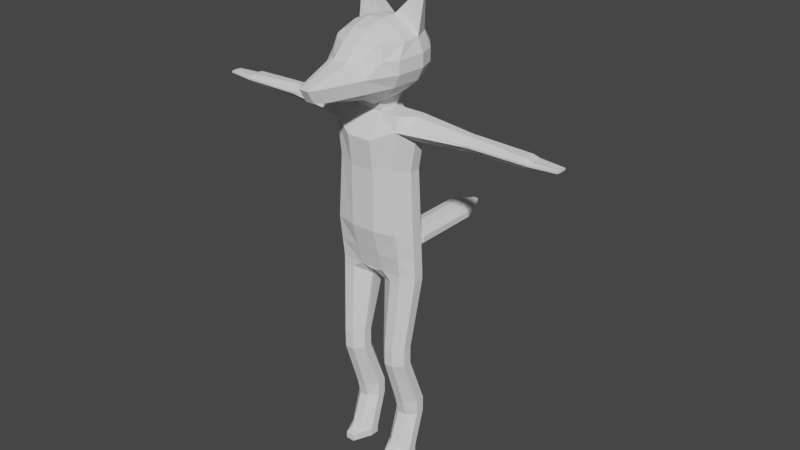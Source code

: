 # Source: FoxBase2.blend  (saved by Blender 2.90.8; exported with 4.5.12 LTS)
import bpy
from mathutils import Matrix  # noqa: F401  (used for matrix-valued properties, if any)

bpy.ops.wm.read_factory_settings(use_empty=True)
scene = bpy.context.scene
scene.name = 'Scene'

# ---- collections
col_collection = bpy.data.collections.new('Collection'); scene.collection.children.link(col_collection)

# ---- world
world_world = bpy.data.worlds.new('World'); scene.world = world_world
world_world.use_nodes = True; world_world.node_tree.nodes.clear()
_N = world_world.node_tree.nodes; _L = world_world.node_tree.links
n0 = _N.new('ShaderNodeOutputWorld'); n0.name = 'World Output'; n0.location = (300, 300)
n1 = _N.new('ShaderNodeBackground'); n1.name = 'Background'; n1.location = (10, 300)
n1.inputs[0].default_value = (0.05088, 0.05088, 0.05088, 1.0)
_L.new(n1.outputs[0], n0.inputs[0])
n0.is_active_output = True
world_world.color = (0.05088, 0.05088, 0.05088)
world_world.use_sun_shadow = False
world_world.sun_shadow_jitter_overblur = 0.0

# ---- meshes
me_cube_001 = bpy.data.meshes.new('Cube.001')
me_cube_001.from_pydata([(0.7919, -1.0, 13.23), (0.7919, -1.726, 16.08), (0.7919, 1.515, 16.08), (0.7919, -1.969, 21.87), (0.7919, 1.311, 21.87), (0.7919, -1.0, 23.34), (1.872, 1.0, 20.17), (2.47, 0.3581, 19.87), (1.872, -1.36, 20.17), (2.47, -0.3581, 19.87), (0.7919, 1.515, 19.94), (0.7919, -1.726, 19.94), (0.7919, -1.181, 24.89), (0.7919, 1.271, 24.89), (1.31, -1.537, 0.2608), (0.7823, -0.3221, 0.2608), (1.31, -0.104, 2.675), (0.7823, 0.4239, 2.675), (0.7823, 0.2669, 0.2608), (1.31, 0.7949, 0.2608), (0.7823, 1.013, 2.675), (1.31, 1.541, 2.675), (2.427, -0.3221, 0.2608), (1.899, -1.537, 0.2608), (2.427, 0.4239, 2.675), (1.899, -0.104, 2.675), (1.899, 0.7949, 0.2608), (2.427, 0.2669, 0.2608), (1.899, 1.541, 2.675), (2.427, 1.013, 2.675), (1.31, -0.3329, 3.688), (0.7823, 0.4239, 3.688), (0.7823, 1.013, 3.688), (1.31, 1.213, 3.688), (1.899, 1.213, 3.688), (2.427, 1.013, 3.688), (2.427, 0.4239, 3.688), (1.899, -0.3329, 3.688), (1.31, -1.395, 6.982), (0.7823, -0.8674, 6.982), (0.7823, -0.2784, 6.982), (1.31, 0.2495, 6.982), (1.899, 0.2495, 6.982), (2.427, -0.2784, 6.982), (2.427, -0.8674, 6.982), (1.899, -1.395, 6.982), (1.31, -1.395, 8.12), (0.7823, -0.8674, 8.12), (0.7823, -0.2784, 8.12), (1.31, 0.2495, 8.12), (1.899, 0.2495, 8.12), (2.427, -0.2784, 8.12), (2.427, -0.8674, 8.12), (1.899, -1.395, 8.12), (0.484, -0.3581, 12.3), (1.434, -1.0, 12.74), (0.7919, -1.0, 13.23), (0.15, -1.0, 13.09), (1.434, 1.111, 12.74), (0.5941, 0.7831, 12.3), (0.15, 1.0, 12.74), (0.7919, 1.0, 13.23), (2.15, 1.111, 12.74), (2.792, 0.3581, 12.74), (2.792, -0.3581, 12.74), (2.15, -1.0, 12.74), (2.15, 1.0, 13.23), (2.792, 0.3581, 13.23), (2.792, -0.3581, 13.23), (2.15, -1.0, 13.23), (2.15, 1.0, 16.08), (2.653, 0.3581, 16.08), (2.653, -0.3581, 16.08), (2.15, -1.36, 16.08), (2.15, 1.0, 22.51), (2.792, 0.3581, 21.87), (2.792, -0.3581, 21.87), (2.15, -1.36, 22.51), (0.7919, 0.3581, 23.34), (0.7919, 1.311, 22.7), (0.15, 1.311, 23.34), (0.7919, 1.271, 24.28), (2.792, 0.3581, 23.34), (2.792, 1.0, 22.7), (2.792, -1.0, 22.7), (2.792, -0.3581, 23.34), (2.15, -1.0, 23.34), (6.412, 0.5992, 22.55), (6.412, 0.2146, 22.16), (6.412, -0.2146, 22.16), (6.412, -0.5992, 22.55), (6.412, 0.2146, 23.05), (6.412, 0.5992, 22.66), (6.412, -0.5992, 22.66), (6.412, -0.2146, 23.05), (6.766, 0.5992, 22.55), (6.766, 0.2146, 22.16), (6.766, -0.2146, 22.16), (6.766, -0.5992, 22.55), (6.766, 0.2146, 23.05), (6.766, 0.5992, 22.66), (6.766, -0.5992, 22.66), (6.766, -0.2146, 23.05), (10.13, 0.5903, 22.55), (10.05, 0.3581, 22.29), (10.05, -0.3581, 22.29), (10.13, -0.5903, 22.55), (10.05, 0.3581, 22.89), (10.13, 0.5903, 22.66), (10.13, -0.5903, 22.66), (10.05, -0.3581, 22.89), (10.36, 0.5903, 22.55), (10.45, 0.3581, 22.46), (10.45, -0.3581, 22.46), (10.36, -0.5903, 22.55), (10.45, 0.3581, 22.74), (10.36, 0.5903, 22.66), (10.36, -0.5903, 22.66), (10.45, -0.3581, 22.74), (12.01, 0.174, 22.53), (12.01, 0.3642, 22.56), (12.01, -0.3683, 22.56), (12.01, -0.1754, 22.53), (12.01, 0.3642, 22.65), (12.01, 0.174, 22.67), (12.01, -0.1754, 22.67), (12.01, -0.3683, 22.65), (0.7823, -0.3221, -0.1634), (1.31, -1.537, -0.1634), (1.31, 0.5525, -0.1634), (0.7823, 0.2669, -0.1634), (2.427, 0.2669, -0.1634), (1.899, 0.5525, -0.1634), (1.899, -1.537, -0.1634), (2.427, -0.3221, -0.1634), (0.7919, -1.308, 14.44), (2.733, -0.3581, 14.44), (2.15, -1.152, 14.44), (2.733, 0.3581, 14.44), (2.15, 1.0, 14.44), (0.2186, 1.579, 13.61), (0.2923, 1.588, 13.68), (0.3607, 1.558, 13.6), (0.335, 1.53, 13.58), (0.2923, 1.614, 13.9), (0.2186, 1.623, 13.98), (0.3092, 1.619, 14.05), (0.3596, 1.6, 13.99), (0.2185, 1.878, 13.61), (0.2923, 1.878, 13.68), (0.2923, 1.878, 13.9), (0.2185, 1.878, 13.98), (0.574, 2.835, 13.18), (0.9362, 2.835, 13.59), (0.9362, 2.836, 13.99), (0.574, 2.836, 14.4), (0.5739, 5.058, 13.18), (0.9362, 5.058, 13.59), (0.9362, 5.058, 13.99), (0.5739, 5.058, 14.4), (0.5734, 7.419, 13.18), (0.9362, 7.419, 13.59), (0.9362, 7.42, 13.99), (0.5734, 7.42, 14.4), (0.1954, 9.457, 13.71), (0.1213, 9.457, 13.64), (0.1213, 9.457, 13.94), (0.1954, 9.457, 13.87), (1.31, -0.999, 0.3966), (0.7823, -0.3049, 0.3966), (1.31, 1.163, 1.451), (0.7823, 0.6348, 1.451), (2.427, 0.6348, 1.451), (1.899, 1.163, 1.451), (1.899, -0.999, 0.3966), (2.427, -0.3049, 0.3966), (-0.7919, -1.0, 13.23), (0.0, -1.0, 13.09), (0.0, 1.0, 12.74), (0.0, -1.0, 13.23), (0.0, 1.579, 13.61), (-0.7919, -1.726, 16.08), (-0.7919, 1.515, 16.08), (0.0, -1.726, 16.08), (0.0, 1.515, 16.08), (-0.7919, -1.969, 21.87), (-0.7919, 1.311, 21.87), (0.0, -1.969, 21.87), (0.0, 1.311, 21.87), (-0.7919, -1.0, 23.34), (0.0, -1.0, 23.34), (0.0, 1.311, 23.34), (-1.872, 1.0, 20.17), (-2.47, 0.3581, 19.87), (-1.872, -1.36, 20.17), (-2.47, -0.3581, 19.87), (0.0, 1.515, 19.94), (-0.7919, 1.515, 19.94), (0.0, -1.726, 19.94), (-0.7919, -1.726, 19.94), (-0.7919, -1.181, 24.89), (-0.7919, 1.271, 24.89), (0.0, -1.181, 24.89), (0.0, 1.271, 24.89), (-1.31, -1.537, 0.2608), (-0.7823, -0.3221, 0.2608), (-1.31, -0.104, 2.675), (-0.7823, 0.4239, 2.675), (-0.7823, 0.2669, 0.2608), (-1.31, 0.7949, 0.2608), (-0.7823, 1.013, 2.675), (-1.31, 1.541, 2.675), (-2.427, -0.3221, 0.2608), (-1.899, -1.537, 0.2608), (-2.427, 0.4239, 2.675), (-1.899, -0.104, 2.675), (-1.899, 0.7949, 0.2608), (-2.427, 0.2669, 0.2608), (-1.899, 1.541, 2.675), (-2.427, 1.013, 2.675), (-1.31, -0.3329, 3.688), (-0.7823, 0.4239, 3.688), (-0.7823, 1.013, 3.688), (-1.31, 1.213, 3.688), (-1.899, 1.213, 3.688), (-2.427, 1.013, 3.688), (-2.427, 0.4239, 3.688), (-1.899, -0.3329, 3.688), (-1.31, -1.395, 6.982), (-0.7823, -0.8674, 6.982), (-0.7823, -0.2784, 6.982), (-1.31, 0.2495, 6.982), (-1.899, 0.2495, 6.982), (-2.427, -0.2784, 6.982), (-2.427, -0.8674, 6.982), (-1.899, -1.395, 6.982), (-1.31, -1.395, 8.12), (-0.7823, -0.8674, 8.12), (-0.7823, -0.2784, 8.12), (-1.31, 0.2495, 8.12), (-1.899, 0.2495, 8.12), (-2.427, -0.2784, 8.12), (-2.427, -0.8674, 8.12), (-1.899, -1.395, 8.12), (-0.484, -0.3581, 12.3), (-1.434, -1.0, 12.74), (-0.7919, -1.0, 13.23), (-0.15, -1.0, 13.09), (-1.434, 1.111, 12.74), (-0.5941, 0.7831, 12.3), (-0.15, 1.0, 12.74), (-0.7919, 1.0, 13.23), (-2.15, 1.111, 12.74), (-2.792, 0.3581, 12.74), (-2.792, -0.3581, 12.74), (-2.15, -1.0, 12.74), (-2.15, 1.0, 13.23), (-2.792, 0.3581, 13.23), (-2.792, -0.3581, 13.23), (-2.15, -1.0, 13.23), (-2.15, 1.0, 16.08), (-2.653, 0.3581, 16.08), (-2.653, -0.3581, 16.08), (-2.15, -1.36, 16.08), (-2.15, 1.0, 22.51), (-2.792, 0.3581, 21.87), (-2.792, -0.3581, 21.87), (-2.15, -1.36, 22.51), (-0.7919, 0.3581, 23.34), (-0.7919, 1.311, 22.7), (-0.15, 1.311, 23.34), (-0.7919, 1.271, 24.28), (-2.792, 0.3581, 23.34), (-2.792, 1.0, 22.7), (-2.792, -1.0, 22.7), (-2.792, -0.3581, 23.34), (-2.15, -1.0, 23.34), (-6.412, 0.5992, 22.55), (-6.412, 0.2146, 22.16), (-6.412, -0.2146, 22.16), (-6.412, -0.5992, 22.55), (-6.412, 0.2146, 23.05), (-6.412, 0.5992, 22.66), (-6.412, -0.5992, 22.66), (-6.412, -0.2146, 23.05), (-6.766, 0.5992, 22.55), (-6.766, 0.2146, 22.16), (-6.766, -0.2146, 22.16), (-6.766, -0.5992, 22.55), (-6.766, 0.2146, 23.05), (-6.766, 0.5992, 22.66), (-6.766, -0.5992, 22.66), (-6.766, -0.2146, 23.05), (-10.13, 0.5903, 22.55), (-10.05, 0.3581, 22.29), (-10.05, -0.3581, 22.29), (-10.13, -0.5903, 22.55), (-10.05, 0.3581, 22.89), (-10.13, 0.5903, 22.66), (-10.13, -0.5903, 22.66), (-10.05, -0.3581, 22.89), (-10.36, 0.5903, 22.55), (-10.45, 0.3581, 22.46), (-10.45, -0.3581, 22.46), (-10.36, -0.5903, 22.55), (-10.45, 0.3581, 22.74), (-10.36, 0.5903, 22.66), (-10.36, -0.5903, 22.66), (-10.45, -0.3581, 22.74), (-12.01, 0.174, 22.53), (-12.01, 0.3642, 22.56), (-12.01, -0.3683, 22.56), (-12.01, -0.1754, 22.53), (-12.01, 0.3642, 22.65), (-12.01, 0.174, 22.67), (-12.01, -0.1754, 22.67), (-12.01, -0.3683, 22.65), (-0.7823, -0.3221, -0.1634), (-1.31, -1.537, -0.1634), (-1.31, 0.5525, -0.1634), (-0.7823, 0.2669, -0.1634), (-2.427, 0.2669, -0.1634), (-1.899, 0.5525, -0.1634), (-1.899, -1.537, -0.1634), (-2.427, -0.3221, -0.1634), (-0.7919, -1.308, 14.44), (0.0, -1.308, 14.44), (0.0, 1.623, 13.98), (-2.733, -0.3581, 14.44), (-2.15, -1.152, 14.44), (-2.733, 0.3581, 14.44), (-2.15, 1.0, 14.44), (0.0, 1.878, 13.5), (0.0, 1.878, 13.98), (0.0, 2.835, 13.08), (0.0, 2.836, 14.54), (0.0, 5.058, 13.08), (0.0, 5.058, 14.54), (0.0, 7.419, 13.08), (0.0, 7.42, 14.54), (0.0, 9.457, 13.64), (0.0, 9.457, 13.94), (-0.2186, 1.579, 13.61), (-0.2923, 1.588, 13.68), (-0.3607, 1.558, 13.6), (-0.335, 1.53, 13.58), (-0.2923, 1.614, 13.9), (-0.2186, 1.623, 13.98), (-0.3092, 1.619, 14.05), (-0.3596, 1.6, 13.99), (-0.2185, 1.878, 13.61), (-0.2923, 1.878, 13.68), (-0.2923, 1.878, 13.9), (-0.2185, 1.878, 13.98), (-0.574, 2.835, 13.18), (-0.9362, 2.835, 13.59), (-0.9362, 2.836, 13.99), (-0.574, 2.836, 14.4), (-0.5739, 5.058, 13.18), (-0.9362, 5.058, 13.59), (-0.9362, 5.058, 13.99), (-0.5739, 5.058, 14.4), (-0.5734, 7.419, 13.18), (-0.9362, 7.419, 13.59), (-0.9362, 7.42, 13.99), (-0.5734, 7.42, 14.4), (-0.1954, 9.457, 13.71), (-0.1213, 9.457, 13.64), (-0.1213, 9.457, 13.94), (-0.1954, 9.457, 13.87), (-1.31, -0.999, 0.3966), (-0.7823, -0.3049, 0.3966), (-1.31, 1.163, 1.451), (-0.7823, 0.6348, 1.451), (-2.427, 0.6348, 1.451), (-1.899, 1.163, 1.451), (-1.899, -0.999, 0.3966), (-2.427, -0.3049, 0.3966), (0.4668, -1.957, 24.19), (0.4668, -1.009, 23.69), (1.37, -1.192, 24.35), (1.197, -2.028, 24.63), (1.965, -1.192, 25.02), (2.339, -1.192, 25.82), (1.466, -3.108, 25.82), (1.275, -3.179, 24.97), (0.289, -5.706, 25.02), (0.6222, -5.105, 24.97), (0.5932, -5.706, 25.82), (0.289, -6.165, 25.82), (1.37, -0.5274, 28.12), (0.4668, -0.5274, 28.45), (0.4668, -1.635, 28.12), (1.428, -1.706, 27.69), (0.4668, -2.562, 27.45), (0.4668, -3.352, 26.65), (0.9559, -2.893, 26.65), (1.428, -1.961, 27.5), (2.126, -0.5274, 27.45), (1.636, -1.706, 27.5), (1.81, -1.966, 26.65), (2.339, -1.192, 26.65), (1.37, 0.6175, 24.35), (0.4668, 0.4668, 23.69), (0.4668, 1.725, 24.35), (1.428, 1.796, 24.78), (0.4668, 2.652, 25.02), (0.4668, 3.111, 25.82), (1.37, 2.652, 25.82), (1.428, 2.051, 24.97), (2.126, 0.6175, 25.02), (1.636, 1.796, 24.97), (2.126, 1.725, 25.82), (2.5, 0.6175, 25.82), (0.4668, 1.725, 28.12), (0.4668, 0.6175, 28.45), (1.37, 0.6742, 28.12), (1.428, 1.796, 27.69), (2.126, 0.6175, 27.45), (2.5, 0.6175, 26.65), (2.126, 1.725, 26.65), (1.636, 1.796, 27.5), (0.4668, 2.652, 27.45), (1.428, 2.051, 27.5), (1.37, 2.652, 26.65), (0.4668, 3.111, 26.65), (2.104, 1.23, 29.95), (1.96, 1.219, 30.02), (1.96, 1.053, 30.07), (2.095, 1.11, 30.02), (2.135, 1.23, 29.92), (2.209, 1.053, 29.92), (-0.4668, -1.957, 24.19), (-0.4668, -1.009, 23.69), (-1.37, -1.192, 24.35), (-1.197, -2.028, 24.63), (-1.965, -1.192, 25.02), (-2.339, -1.192, 25.82), (-1.466, -3.108, 25.82), (-1.275, -3.179, 24.97), (-0.289, -5.706, 25.02), (-0.6222, -5.105, 24.97), (-0.5932, -5.706, 25.82), (-0.289, -6.165, 25.82), (-1.37, -0.5274, 28.12), (-0.4668, -0.5274, 28.45), (-0.4668, -1.635, 28.12), (-1.428, -1.706, 27.69), (-0.4668, -2.562, 27.45), (-0.4668, -3.352, 26.65), (-0.9559, -2.893, 26.65), (-1.428, -1.961, 27.5), (-2.126, -0.5274, 27.45), (-1.636, -1.706, 27.5), (-1.81, -1.966, 26.65), (-2.339, -1.192, 26.65), (-1.37, 0.6175, 24.35), (-0.4668, 0.4668, 23.69), (-0.4668, 1.725, 24.35), (-1.428, 1.796, 24.78), (-0.4668, 2.652, 25.02), (-0.4668, 3.111, 25.82), (-1.37, 2.652, 25.82), (-1.428, 2.051, 24.97), (-2.126, 0.6175, 25.02), (-1.636, 1.796, 24.97), (-2.126, 1.725, 25.82), (-2.5, 0.6175, 25.82), (-0.4668, 1.725, 28.12), (-0.4668, 0.6175, 28.45), (-1.37, 0.6742, 28.12), (-1.428, 1.796, 27.69), (-2.126, 0.6175, 27.45), (-2.5, 0.6175, 26.65), (-2.126, 1.725, 26.65), (-1.636, 1.796, 27.5), (-0.4668, 2.652, 27.45), (-1.428, 2.051, 27.5), (-1.37, 2.652, 26.65), (-0.4668, 3.111, 26.65), (0.0, -1.957, 24.19), (0.0, -1.009, 23.69), (0.0, -5.706, 25.02), (0.0, -6.165, 25.82), (0.0, -0.5274, 28.45), (0.0, -1.635, 28.12), (0.0, -2.562, 27.45), (0.0, -3.352, 26.65), (0.0, 0.4668, 23.69), (0.0, 1.725, 24.35), (0.0, 2.652, 25.02), (0.0, 3.111, 25.82), (0.0, 1.725, 28.12), (0.0, 0.6175, 28.45), (0.0, 2.652, 27.45), (0.0, 3.111, 26.65), (-2.104, 1.23, 29.95), (-1.96, 1.219, 30.02), (-1.96, 1.053, 30.07), (-2.095, 1.11, 30.02), (-2.135, 1.23, 29.92), (-2.209, 1.053, 29.92)], [], [(174, 25, 16, 168), (28, 21, 33, 34), (24, 29, 35, 36), (20, 17, 31, 32), (169, 17, 20, 171), (32, 31, 39, 40), (40, 39, 47, 48), (16, 25, 37, 30), (170, 21, 28, 173), (172, 29, 24, 175), (42, 41, 49, 50), (30, 37, 45, 38), (34, 33, 41, 42), (36, 35, 43, 44), (60, 59, 54, 57, 177, 178), (44, 43, 51, 52), (48, 47, 54, 59), (38, 45, 53, 46), (56, 55, 65, 69, 0), (46, 53, 65, 55), (50, 49, 58, 62), (52, 51, 63, 64), (6, 10, 4, 74), (57, 56, 0, 179, 177), (62, 58, 61, 143, 142, 66), (148, 332, 334, 152), (66, 142, 141, 144, 147, 139), (326, 135, 1, 183), (64, 63, 67, 68), (74, 4, 79, 83), (198, 11, 3, 187), (136, 138, 71, 72), (327, 145, 151, 333), (135, 137, 73, 1), (82, 85, 94, 91), (9, 7, 75, 76), (10, 196, 188, 4), (11, 8, 77, 3), (81, 80, 191, 203, 13), (190, 5, 12, 202), (3, 77, 84, 86, 5), (187, 3, 5, 190), (84, 77, 90, 93), (74, 83, 92, 87), (93, 90, 98, 101), (5, 78, 81, 13, 12), (89, 88, 96, 97), (76, 75, 88, 89), (99, 102, 110, 107), (87, 92, 100, 95), (91, 94, 102, 99), (97, 96, 104, 105), (113, 112, 119, 122), (105, 104, 112, 113), (101, 98, 106, 109), (95, 100, 108, 103), (117, 114, 121, 126), (109, 106, 114, 117), (103, 108, 116, 111), (107, 110, 118, 115), (75, 7, 6, 74), (111, 116, 123, 120), (115, 118, 125, 124), (121, 122, 119, 120, 123, 124, 125, 126), (12, 13, 203, 202), (4, 188, 191, 80, 79), (82, 78, 5, 86, 85), (54, 55, 56, 57), (58, 59, 60, 61), (78, 79, 80, 81), (84, 85, 86), (168, 16, 17, 169), (170, 19, 18, 171), (172, 27, 26, 173), (174, 23, 22, 175), (28, 34, 35, 29), (37, 25, 24, 36), (16, 30, 31, 17), (33, 21, 20, 32), (34, 42, 43, 35), (45, 37, 36, 44), (30, 38, 39, 31), (41, 33, 32, 40), (44, 52, 53, 45), (47, 39, 38, 46), (40, 48, 49, 41), (51, 43, 42, 50), (50, 62, 63, 51), (65, 53, 52, 64), (46, 55, 54, 47), (58, 49, 48, 59), (64, 68, 69, 65), (67, 63, 62, 66), (136, 72, 73, 137), (138, 67, 66, 139), (9, 76, 77, 8), (7, 71, 70, 6), (78, 82, 83, 79), (74, 87, 88, 75), (90, 77, 76, 89), (94, 85, 84, 93), (92, 83, 82, 91), (91, 99, 100, 92), (96, 88, 87, 95), (98, 90, 89, 97), (102, 94, 93, 101), (97, 105, 106, 98), (110, 102, 101, 109), (108, 100, 99, 107), (104, 96, 95, 103), (109, 117, 118, 110), (116, 108, 107, 115), (112, 104, 103, 111), (114, 106, 105, 113), (115, 124, 123, 116), (119, 112, 111, 120), (121, 114, 113, 122), (125, 118, 117, 126), (18, 19, 129, 130), (72, 9, 8, 73), (1, 73, 8, 11), (2, 184, 196, 10), (72, 71, 7, 9), (183, 1, 11, 198), (70, 2, 10, 6), (130, 129, 132, 131, 134, 133, 128, 127), (27, 22, 134, 131), (15, 18, 130, 127), (14, 15, 127, 128), (23, 14, 128, 133), (22, 23, 133, 134), (19, 26, 132, 129), (26, 27, 131, 132), (71, 138, 139, 70), (68, 136, 137, 69), (0, 69, 137, 135), (140, 143, 61, 60, 178, 180), (68, 67, 138, 136), (179, 0, 135, 326), (144, 141, 149, 150), (139, 147, 146, 2, 70), (146, 145, 327, 184, 2), (156, 336, 338, 160), (150, 149, 153, 154), (152, 334, 336, 156), (333, 151, 155, 335), (335, 155, 159, 337), (154, 153, 157, 158), (162, 161, 164, 167), (158, 157, 161, 162), (160, 338, 340, 165), (337, 159, 163, 339), (164, 165, 340, 341, 166, 167), (339, 163, 166, 341), (140, 141, 142, 143), (144, 145, 146, 147), (149, 141, 140, 148), (144, 150, 151, 145), (153, 149, 148, 152), (150, 154, 155, 151), (154, 158, 159, 155), (152, 156, 157, 153), (161, 157, 156, 160), (158, 162, 163, 159), (164, 161, 160, 165), (162, 167, 166, 163), (140, 180, 332, 148), (25, 174, 175, 24), (29, 172, 173, 28), (21, 170, 171, 20), (14, 168, 169, 15), (27, 172, 175, 22), (19, 170, 173, 26), (15, 169, 171, 18), (23, 174, 168, 14), (376, 370, 206, 215), (218, 224, 223, 211), (214, 226, 225, 219), (210, 222, 221, 207), (371, 373, 210, 207), (222, 230, 229, 221), (230, 238, 237, 229), (206, 220, 227, 215), (372, 375, 218, 211), (374, 377, 214, 219), (232, 240, 239, 231), (220, 228, 235, 227), (224, 232, 231, 223), (226, 234, 233, 225), (250, 178, 177, 247, 244, 249), (234, 242, 241, 233), (238, 249, 244, 237), (228, 236, 243, 235), (246, 176, 259, 255, 245), (236, 245, 255, 243), (240, 252, 248, 239), (242, 254, 253, 241), (192, 264, 186, 197), (247, 177, 179, 176, 246), (252, 256, 344, 345, 251, 248), (350, 354, 334, 332), (178, 180, 179, 177), (256, 331, 349, 346, 343, 344), (326, 183, 181, 325), (254, 258, 257, 253), (264, 273, 269, 186), (198, 187, 185, 199), (328, 262, 261, 330), (327, 333, 353, 347), (325, 181, 263, 329), (327, 184, 183, 326), (188, 191, 190, 187), (272, 281, 284, 275), (195, 266, 265, 193), (197, 186, 188, 196), (196, 188, 187, 198), (199, 185, 267, 194), (271, 201, 203, 191, 270), (190, 202, 200, 189), (185, 189, 276, 274, 267), (187, 190, 189, 185), (274, 283, 280, 267), (264, 277, 282, 273), (283, 291, 288, 280), (189, 200, 201, 271, 268), (279, 287, 286, 278), (266, 279, 278, 265), (289, 297, 300, 292), (277, 285, 290, 282), (281, 289, 292, 284), (287, 295, 294, 286), (303, 312, 309, 302), (295, 303, 302, 294), (291, 299, 296, 288), (285, 293, 298, 290), (307, 316, 311, 304), (299, 307, 304, 296), (293, 301, 306, 298), (297, 305, 308, 300), (265, 264, 192, 193), (301, 310, 313, 306), (305, 314, 315, 308), (311, 316, 315, 314, 313, 310, 309, 312), (200, 202, 203, 201), (186, 269, 270, 191, 188), (191, 203, 202, 190), (272, 275, 276, 189, 268), (244, 247, 246, 245), (248, 251, 250, 249), (268, 271, 270, 269), (274, 276, 275), (370, 371, 207, 206), (372, 373, 208, 209), (374, 375, 216, 217), (376, 377, 212, 213), (218, 219, 225, 224), (227, 226, 214, 215), (206, 207, 221, 220), (223, 222, 210, 211), (224, 225, 233, 232), (235, 234, 226, 227), (220, 221, 229, 228), (231, 230, 222, 223), (234, 235, 243, 242), (237, 236, 228, 229), (230, 231, 239, 238), (241, 240, 232, 233), (240, 241, 253, 252), (255, 254, 242, 243), (236, 237, 244, 245), (248, 249, 238, 239), (254, 255, 259, 258), (257, 256, 252, 253), (328, 329, 263, 262), (330, 331, 256, 257), (195, 194, 267, 266), (193, 192, 260, 261), (268, 269, 273, 272), (264, 265, 278, 277), (280, 279, 266, 267), (284, 283, 274, 275), (282, 281, 272, 273), (281, 282, 290, 289), (286, 285, 277, 278), (288, 287, 279, 280), (292, 291, 283, 284), (287, 288, 296, 295), (300, 299, 291, 292), (298, 297, 289, 290), (294, 293, 285, 286), (299, 300, 308, 307), (306, 305, 297, 298), (302, 301, 293, 294), (304, 303, 295, 296), (305, 306, 313, 314), (309, 310, 301, 302), (311, 312, 303, 304), (315, 316, 307, 308), (208, 320, 319, 209), (262, 263, 194, 195), (181, 199, 194, 263), (184, 196, 198, 183), (182, 197, 196, 184), (262, 195, 193, 261), (183, 198, 199, 181), (260, 192, 197, 182), (320, 317, 318, 323, 324, 321, 322, 319), (217, 321, 324, 212), (205, 317, 320, 208), (204, 318, 317, 205), (213, 323, 318, 204), (212, 324, 323, 213), (209, 319, 322, 216), (216, 322, 321, 217), (261, 260, 331, 330), (258, 259, 329, 328), (180, 327, 326, 179), (176, 325, 329, 259), (342, 180, 178, 250, 251, 345), (258, 328, 330, 257), (179, 326, 325, 176), (346, 352, 351, 343), (332, 334, 335, 333), (180, 332, 333, 327), (331, 260, 182, 348, 349), (348, 182, 184, 327, 347), (358, 362, 338, 336), (352, 356, 355, 351), (354, 358, 336, 334), (333, 335, 357, 353), (336, 338, 339, 337), (335, 337, 361, 357), (334, 336, 337, 335), (356, 360, 359, 355), (364, 369, 366, 363), (360, 364, 363, 359), (362, 367, 340, 338), (337, 339, 365, 361), (366, 369, 368, 341, 340, 367), (339, 341, 368, 365), (338, 340, 341, 339), (342, 345, 344, 343), (346, 349, 348, 347), (351, 350, 342, 343), (346, 347, 353, 352), (355, 354, 350, 351), (352, 353, 357, 356), (356, 357, 361, 360), (354, 355, 359, 358), (363, 362, 358, 359), (360, 361, 365, 364), (366, 367, 362, 363), (364, 365, 368, 369), (342, 350, 332, 180), (215, 214, 377, 376), (219, 218, 375, 374), (211, 210, 373, 372), (204, 205, 371, 370), (217, 212, 377, 374), (209, 216, 375, 372), (205, 208, 373, 371), (213, 204, 370, 376), (416, 390, 398, 418), (380, 402, 410, 382), (405, 409, 411), (420, 412, 408, 424), (381, 385, 387), (417, 421, 423), (396, 388, 384, 400), (393, 397, 399), (413, 419, 401, 383), (378, 379, 380, 381), (382, 383, 384, 385), (386, 387, 388, 389), (390, 391, 392, 393), (394, 395, 396, 397), (398, 399, 400, 401), (402, 403, 404, 405), (406, 407, 408, 409), (410, 411, 412, 413), (416, 418, 431, 429), (418, 419, 420, 421), (422, 423, 424, 425), (386, 378, 381, 387), (380, 382, 385, 381), (384, 388, 387, 385), (398, 390, 393, 399), (392, 394, 397, 393), (396, 400, 399, 397), (410, 402, 405, 411), (404, 406, 409, 405), (408, 412, 411, 409), (422, 414, 417, 423), (414, 415, 428, 427), (420, 424, 423, 421), (419, 413, 412, 420), (407, 425, 424, 408), (379, 403, 402, 380), (413, 383, 382, 410), (415, 391, 390, 416), (401, 419, 418, 398), (395, 389, 388, 396), (383, 401, 400, 384), (391, 415, 493, 484), (392, 391, 484, 485), (407, 406, 490, 491), (414, 422, 494, 492), (422, 425, 495, 494), (415, 414, 492, 493), (425, 407, 491, 495), (386, 389, 483, 482), (379, 378, 480, 481), (403, 379, 481, 488), (395, 394, 486, 487), (389, 395, 487, 483), (406, 404, 489, 490), (378, 386, 482, 480), (404, 403, 488, 489), (394, 392, 485, 486), (427, 428, 429, 426), (429, 431, 430, 426), (418, 421, 430, 431), (415, 416, 429, 428), (421, 417, 426, 430), (417, 414, 427, 426), (470, 472, 452, 444), (434, 436, 464, 456), (459, 465, 463), (474, 478, 462, 466), (435, 441, 439), (471, 477, 475), (450, 454, 438, 442), (447, 453, 451), (467, 437, 455, 473), (432, 435, 434, 433), (436, 439, 438, 437), (440, 443, 442, 441), (444, 447, 446, 445), (448, 451, 450, 449), (452, 455, 454, 453), (456, 459, 458, 457), (460, 463, 462, 461), (464, 467, 466, 465), (470, 499, 501, 472), (472, 475, 474, 473), (476, 479, 478, 477), (440, 441, 435, 432), (434, 435, 439, 436), (438, 439, 441, 442), (452, 453, 447, 444), (446, 447, 451, 448), (450, 451, 453, 454), (464, 465, 459, 456), (458, 459, 463, 460), (462, 463, 465, 466), (476, 477, 471, 468), (468, 497, 498, 469), (474, 475, 477, 478), (473, 474, 466, 467), (461, 462, 478, 479), (433, 434, 456, 457), (467, 464, 436, 437), (469, 470, 444, 445), (455, 452, 472, 473), (449, 450, 442, 443), (437, 438, 454, 455), (445, 484, 493, 469), (446, 485, 484, 445), (461, 491, 490, 460), (468, 492, 494, 476), (476, 494, 495, 479), (469, 493, 492, 468), (479, 495, 491, 461), (440, 482, 483, 443), (433, 481, 480, 432), (457, 488, 481, 433), (449, 487, 486, 448), (443, 483, 487, 449), (460, 490, 489, 458), (432, 480, 482, 440), (458, 489, 488, 457), (448, 486, 485, 446), (497, 496, 499, 498), (499, 496, 500, 501), (472, 501, 500, 475), (469, 498, 499, 470), (475, 500, 496, 471), (471, 496, 497, 468)])
_uv = me_cube_001.uv_layers.new(name='UVMap')
_uv.uv.foreach_set('vector', [0.4983, 0.8302, 0.625, 0.8302, 0.625, 0.9198, 0.4983, 0.9198, 0.625, 0.4198, 0.625, 0.3302, 0.625, 0.3302, 0.625, 0.4198, 0.625, 0.6698, 0.625, 0.5802, 0.625, 0.5802, 0.625, 0.6698, 0.625, 0.1698, 0.625, 0.08024, 0.625, 0.08024, 0.625, 0.1698, 0.4983, 0.08024, 0.625, 0.08024, 0.625, 0.1698, 0.4983, 0.1698, 0.625, 0.1698, 0.625, 0.08024, 0.625, 0.08024, 0.625, 0.1698, 0.625, 0.1698, 0.625, 0.08024, 0.625, 0.08024, 0.625, 0.1698, 0.625, 0.9198, 0.625, 0.8302, 0.625, 0.8302, 0.625, 0.9198, 0.4983, 0.3302, 0.625, 0.3302, 0.625, 0.4198, 0.4983, 0.4198, 0.4983, 0.5802, 0.625, 0.5802, 0.625, 0.6698, 0.4983, 0.6698, 0.625, 0.4198, 0.625, 0.3302, 0.625, 0.3302, 0.625, 0.4198, 0.625, 0.9198, 0.625, 0.8302, 0.625, 0.8302, 0.625, 0.9198, 0.625, 0.4198, 0.625, 0.3302, 0.625, 0.3302, 0.625, 0.4198, 0.625, 0.6698, 0.625, 0.5802, 0.625, 0.5802, 0.625, 0.6698, 0.625, 0.25, 0.625, 0.1698, 0.625, 0.08024, 0.625, 0.0, 0.625, 0.0, 0.625, 0.25, 0.625, 0.6698, 0.625, 0.5802, 0.625, 0.5802, 0.625, 0.6698, 0.625, 0.1698, 0.625, 0.08024, 0.625, 0.08024, 0.625, 0.1698, 0.625, 0.9198, 0.625, 0.8302, 0.625, 0.8302, 0.625, 0.9198, 0.625, 1.0, 0.625, 0.9198, 0.625, 0.8302, 0.625, 0.8302, 0.625, 1.0, 0.625, 0.9198, 0.625, 0.8302, 0.625, 0.8302, 0.625, 0.9198, 0.625, 0.4198, 0.625, 0.3302, 0.625, 0.3302, 0.625, 0.4198, 0.625, 0.6698, 0.625, 0.5802, 0.625, 0.5802, 0.625, 0.6698, 0.625, 0.4198, 0.625, 0.25, 0.625, 0.25, 0.625, 0.4198, 0.625, 1.0, 0.625, 1.0, 0.625, 1.0, 0.625, 1.0, 0.625, 1.0, 0.625, 0.4198, 0.625, 0.3302, 0.625, 0.25, 0.625, 0.25, 0.625, 0.2562, 0.625, 0.4198, 0.625, 0.25, 0.625, 0.25, 0.625, 0.25, 0.625, 0.25, 0.625, 0.4198, 0.625, 0.2562, 0.625, 0.25, 0.625, 0.25, 0.625, 0.2562, 0.625, 0.4198, 0.625, 1.0, 0.625, 1.0, 0.625, 1.0, 0.625, 1.0, 0.625, 0.6698, 0.625, 0.5802, 0.625, 0.5802, 0.625, 0.6698, 0.625, 0.4198, 0.625, 0.25, 0.625, 0.25, 0.625, 0.5, 0.625, 1.0, 0.625, 1.0, 0.625, 1.0, 0.625, 1.0, 0.625, 0.6698, 0.625, 0.5802, 0.625, 0.5802, 0.625, 0.6698, 0.625, 0.25, 0.625, 0.25, 0.625, 0.25, 0.625, 0.25, 0.625, 1.0, 0.625, 0.8302, 0.625, 0.8302, 0.625, 1.0, 0.625, 0.5802, 0.625, 0.6698, 0.625, 0.6698, 0.625, 0.5802, 0.625, 0.6698, 0.625, 0.5802, 0.625, 0.5802, 0.625, 0.6698, 0.625, 0.25, 0.625, 0.25, 0.625, 0.25, 0.625, 0.25, 0.625, 1.0, 0.625, 0.8302, 0.625, 0.8302, 0.625, 1.0, 0.625, 0.25, 0.625, 0.25, 0.625, 0.25, 0.625, 0.25, 0.625, 0.25, 0.625, 1.0, 0.625, 1.0, 0.625, 1.0, 0.625, 1.0, 0.625, 1.0, 0.625, 0.8302, 0.625, 0.75, 0.625, 0.8302, 0.625, 1.0, 0.625, 1.0, 0.625, 1.0, 0.625, 1.0, 0.625, 1.0, 0.625, 0.75, 0.625, 0.75, 0.625, 0.75, 0.625, 0.75, 0.625, 0.5, 0.625, 0.5, 0.625, 0.5, 0.625, 0.5, 0.625, 0.75, 0.625, 0.75, 0.625, 0.75, 0.625, 0.75, 0.875, 0.75, 0.875, 0.5802, 0.875, 0.5, 0.875, 0.5, 0.875, 0.75, 0.625, 0.6698, 0.625, 0.5802, 0.625, 0.5802, 0.625, 0.6698, 0.625, 0.6698, 0.625, 0.5802, 0.625, 0.5802, 0.625, 0.6698, 0.625, 0.5802, 0.625, 0.6698, 0.625, 0.6698, 0.625, 0.5802, 0.625, 0.5, 0.625, 0.5, 0.625, 0.5, 0.625, 0.5, 0.625, 0.5802, 0.625, 0.6698, 0.625, 0.6698, 0.625, 0.5802, 0.625, 0.6698, 0.625, 0.5802, 0.625, 0.5802, 0.625, 0.6698, 0.625, 0.6698, 0.625, 0.5802, 0.625, 0.5802, 0.625, 0.6698, 0.625, 0.6698, 0.625, 0.5802, 0.625, 0.5802, 0.625, 0.6698, 0.625, 0.75, 0.625, 0.75, 0.625, 0.75, 0.625, 0.75, 0.625, 0.5, 0.625, 0.5, 0.625, 0.5, 0.625, 0.5, 0.625, 0.75, 0.625, 0.75, 0.625, 0.75, 0.625, 0.75, 0.625, 0.75, 0.625, 0.75, 0.625, 0.75, 0.625, 0.75, 0.625, 0.5, 0.625, 0.5, 0.625, 0.5, 0.625, 0.5, 0.625, 0.5802, 0.625, 0.6698, 0.625, 0.6698, 0.625, 0.5802, 0.625, 0.5802, 0.625, 0.5802, 0.625, 0.4198, 0.625, 0.4198, 0.625, 0.5, 0.625, 0.5, 0.625, 0.5, 0.625, 0.5, 0.625, 0.5802, 0.625, 0.6698, 0.625, 0.6698, 0.625, 0.5802, 0.625, 0.75, 0.625, 0.6698, 0.625, 0.5802, 0.625, 0.5, 0.625, 0.5, 0.625, 0.5802, 0.625, 0.6698, 0.625, 0.75, 0.875, 0.75, 0.875, 0.5, 0.875, 0.5, 0.875, 0.75, 0.625, 0.25, 0.625, 0.25, 0.625, 0.25, 0.625, 0.25, 0.625, 0.25, 0.625, 0.5802, 0.875, 0.5802, 0.875, 0.75, 0.7052, 0.75, 0.625, 0.6698, 0.625, 0.08024, 0.625, 0.0, 0.625, 0.0, 0.625, 0.0, 0.625, 0.3302, 0.625, 0.25, 0.625, 0.25, 0.625, 0.25, 0.625, 0.25, 0.625, 0.25, 0.625, 0.25, 0.625, 0.25, 0.625, 0.75, 0.625, 0.75, 0.625, 0.8302, 0.4983, 0.0, 0.625, 0.0, 0.625, 0.08024, 0.4983, 0.08024, 0.4983, 0.3302, 0.375, 0.3302, 0.375, 0.1698, 0.4983, 0.1698, 0.4983, 0.5802, 0.375, 0.5802, 0.375, 0.4198, 0.4983, 0.4198, 0.4983, 0.8302, 0.375, 0.8302, 0.375, 0.6698, 0.4983, 0.6698, 0.625, 0.4198, 0.625, 0.4198, 0.625, 0.5802, 0.625, 0.5802, 0.625, 0.8302, 0.625, 0.8302, 0.625, 0.6698, 0.625, 0.6698, 0.625, 0.0, 0.625, 0.0, 0.625, 0.08024, 0.625, 0.08024, 0.625, 0.3302, 0.625, 0.3302, 0.625, 0.1698, 0.625, 0.1698, 0.625, 0.4198, 0.625, 0.4198, 0.625, 0.5802, 0.625, 0.5802, 0.625, 0.8302, 0.625, 0.8302, 0.625, 0.6698, 0.625, 0.6698, 0.625, 0.0, 0.625, 0.0, 0.625, 0.08024, 0.625, 0.08024, 0.625, 0.3302, 0.625, 0.3302, 0.625, 0.1698, 0.625, 0.1698, 0.625, 0.6698, 0.625, 0.6698, 0.625, 0.8302, 0.625, 0.8302, 0.625, 0.08024, 0.625, 0.08024, 0.625, 0.0, 0.625, 0.0, 0.625, 0.1698, 0.625, 0.1698, 0.625, 0.3302, 0.625, 0.3302, 0.625, 0.5802, 0.625, 0.5802, 0.625, 0.4198, 0.625, 0.4198, 0.625, 0.4198, 0.625, 0.4198, 0.625, 0.5802, 0.625, 0.5802, 0.625, 0.8302, 0.625, 0.8302, 0.625, 0.6698, 0.625, 0.6698, 0.625, 0.0, 0.625, 0.0, 0.625, 0.08024, 0.625, 0.08024, 0.625, 0.3302, 0.625, 0.3302, 0.625, 0.1698, 0.625, 0.1698, 0.625, 0.6698, 0.625, 0.6698, 0.625, 0.8302, 0.625, 0.8302, 0.625, 0.5802, 0.625, 0.5802, 0.625, 0.4198, 0.625, 0.4198, 0.625, 0.6698, 0.625, 0.6698, 0.625, 0.8302, 0.625, 0.8302, 0.625, 0.5802, 0.625, 0.5802, 0.625, 0.4198, 0.625, 0.4198, 0.625, 0.6698, 0.625, 0.6698, 0.625, 0.8302, 0.625, 0.8302, 0.625, 0.5802, 0.625, 0.5802, 0.625, 0.4198, 0.625, 0.4198, 0.625, 0.25, 0.625, 0.5, 0.625, 0.5, 0.625, 0.25, 0.625, 0.5, 0.625, 0.5, 0.625, 0.5802, 0.625, 0.5802, 0.625, 0.75, 0.625, 0.75, 0.625, 0.6698, 0.625, 0.6698, 0.625, 0.6698, 0.625, 0.6698, 0.625, 0.75, 0.625, 0.75, 0.625, 0.5, 0.625, 0.5, 0.625, 0.5802, 0.625, 0.5802, 0.625, 0.5802, 0.625, 0.5802, 0.625, 0.5, 0.625, 0.5, 0.625, 0.5802, 0.625, 0.5802, 0.625, 0.5, 0.625, 0.5, 0.625, 0.75, 0.625, 0.75, 0.625, 0.6698, 0.625, 0.6698, 0.625, 0.6698, 0.625, 0.6698, 0.625, 0.75, 0.625, 0.75, 0.625, 0.6698, 0.625, 0.6698, 0.625, 0.75, 0.625, 0.75, 0.625, 0.6698, 0.625, 0.6698, 0.625, 0.75, 0.625, 0.75, 0.625, 0.5, 0.625, 0.5, 0.625, 0.5802, 0.625, 0.5802, 0.625, 0.5802, 0.625, 0.5802, 0.625, 0.5, 0.625, 0.5, 0.625, 0.75, 0.625, 0.75, 0.625, 0.6698, 0.625, 0.6698, 0.625, 0.5, 0.625, 0.5, 0.625, 0.5802, 0.625, 0.5802, 0.625, 0.5802, 0.625, 0.5802, 0.625, 0.5, 0.625, 0.5, 0.625, 0.75, 0.625, 0.75, 0.625, 0.6698, 0.625, 0.6698, 0.625, 0.5802, 0.625, 0.5802, 0.625, 0.5, 0.625, 0.5, 0.625, 0.5802, 0.625, 0.5802, 0.625, 0.5, 0.625, 0.5, 0.625, 0.75, 0.625, 0.75, 0.625, 0.6698, 0.625, 0.6698, 0.625, 0.6698, 0.625, 0.6698, 0.625, 0.75, 0.625, 0.75, 0.375, 0.1698, 0.375, 0.3302, 0.375, 0.3302, 0.375, 0.1698, 0.625, 0.6698, 0.625, 0.6698, 0.625, 0.8302, 0.625, 0.8302, 0.625, 1.0, 0.625, 0.8302, 0.625, 0.8302, 0.625, 1.0, 0.625, 0.25, 0.625, 0.25, 0.625, 0.25, 0.625, 0.25, 0.625, 0.6698, 0.625, 0.5802, 0.625, 0.5802, 0.625, 0.6698, 0.625, 1.0, 0.625, 1.0, 0.625, 1.0, 0.625, 1.0, 0.625, 0.4198, 0.625, 0.25, 0.625, 0.25, 0.625, 0.4198, 0.125, 0.5802, 0.2052, 0.5, 0.2948, 0.5, 0.375, 0.5802, 0.375, 0.6698, 0.2948, 0.75, 0.2052, 0.75, 0.125, 0.6698, 0.375, 0.5802, 0.375, 0.6698, 0.375, 0.6698, 0.375, 0.5802, 0.375, 0.08024, 0.375, 0.1698, 0.375, 0.1698, 0.375, 0.08024, 0.375, 0.0, 0.375, 0.08024, 0.375, 0.08024, 0.375, 0.0, 0.375, 0.8302, 0.375, 0.9198, 0.375, 0.9198, 0.375, 0.8302, 0.375, 0.6698, 0.375, 0.8302, 0.375, 0.8302, 0.375, 0.6698, 0.375, 0.3302, 0.375, 0.4198, 0.375, 0.4198, 0.375, 0.3302, 0.375, 0.4198, 0.375, 0.5802, 0.375, 0.5802, 0.375, 0.4198, 0.625, 0.5802, 0.625, 0.5802, 0.625, 0.4198, 0.625, 0.4198, 0.625, 0.6698, 0.625, 0.6698, 0.625, 0.8302, 0.625, 0.8302, 0.625, 1.0, 0.625, 0.8302, 0.625, 0.8302, 0.625, 1.0, 0.625, 0.25, 0.625, 0.25, 0.625, 0.25, 0.625, 0.25, 0.625, 0.25, 0.625, 0.25, 0.625, 0.6698, 0.625, 0.5802, 0.625, 0.5802, 0.625, 0.6698, 0.625, 1.0, 0.625, 1.0, 0.625, 1.0, 0.625, 1.0, 0.625, 0.25, 0.625, 0.25, 0.625, 0.25, 0.625, 0.25, 0.625, 0.4198, 0.625, 0.2562, 0.625, 0.25, 0.625, 0.25, 0.625, 0.4198, 0.625, 0.25, 0.625, 0.25, 0.625, 0.25, 0.625, 0.25, 0.625, 0.25, 0.625, 0.25, 0.625, 0.25, 0.625, 0.25, 0.625, 0.25, 0.625, 0.25, 0.625, 0.25, 0.625, 0.25, 0.625, 0.25, 0.625, 0.25, 0.625, 0.25, 0.625, 0.25, 0.625, 0.25, 0.625, 0.25, 0.625, 0.25, 0.625, 0.25, 0.625, 0.25, 0.625, 0.25, 0.625, 0.25, 0.625, 0.25, 0.625, 0.25, 0.625, 0.25, 0.625, 0.25, 0.625, 0.25, 0.625, 0.25, 0.625, 0.25, 0.625, 0.25, 0.625, 0.25, 0.625, 0.25, 0.625, 0.25, 0.625, 0.25, 0.625, 0.25, 0.625, 0.25, 0.625, 0.25, 0.625, 0.25, 0.625, 0.25, 0.625, 0.25, 0.625, 0.25, 0.625, 0.25, 0.625, 0.25, 0.625, 0.25, 0.625, 0.25, 0.625, 0.25, 0.625, 0.25, 0.625, 0.25, 0.625, 0.25, 0.625, 0.25, 0.625, 0.25, 0.625, 0.25, 0.625, 0.25, 0.625, 0.25, 0.625, 0.25, 0.625, 0.25, 0.625, 0.2562, 0.625, 0.25, 0.625, 0.25, 0.625, 0.25, 0.625, 0.25, 0.625, 0.2562, 0.625, 0.25, 0.625, 0.25, 0.625, 0.25, 0.625, 0.25, 0.625, 0.25, 0.625, 0.25, 0.625, 0.25, 0.625, 0.25, 0.625, 0.25, 0.625, 0.25, 0.625, 0.25, 0.625, 0.25, 0.625, 0.25, 0.625, 0.25, 0.625, 0.25, 0.625, 0.25, 0.625, 0.25, 0.625, 0.25, 0.625, 0.25, 0.625, 0.25, 0.625, 0.25, 0.625, 0.25, 0.625, 0.25, 0.625, 0.25, 0.625, 0.25, 0.625, 0.25, 0.625, 0.25, 0.625, 0.25, 0.625, 0.25, 0.625, 0.25, 0.625, 0.25, 0.625, 0.25, 0.625, 0.25, 0.625, 0.25, 0.625, 0.25, 0.625, 0.25, 0.625, 0.25, 0.625, 0.25, 0.625, 0.25, 0.625, 0.25, 0.625, 0.25, 0.625, 0.25, 0.625, 0.25, 0.625, 0.25, 0.625, 0.8302, 0.4983, 0.8302, 0.4983, 0.6698, 0.625, 0.6698, 0.625, 0.5802, 0.4983, 0.5802, 0.4983, 0.4198, 0.625, 0.4198, 0.625, 0.3302, 0.4983, 0.3302, 0.4983, 0.1698, 0.625, 0.1698, 0.375, 0.0, 0.4983, 0.0, 0.4983, 0.08024, 0.375, 0.08024, 0.375, 0.5802, 0.4983, 0.5802, 0.4983, 0.6698, 0.375, 0.6698, 0.375, 0.3302, 0.4983, 0.3302, 0.4983, 0.4198, 0.375, 0.4198, 0.375, 0.08024, 0.4983, 0.08024, 0.4983, 0.1698, 0.375, 0.1698, 0.375, 0.8302, 0.4983, 0.8302, 0.4983, 0.9198, 0.375, 0.9198, 0.4983, 0.8302, 0.4983, 0.9198, 0.625, 0.9198, 0.625, 0.8302, 0.625, 0.4198, 0.625, 0.4198, 0.625, 0.3302, 0.625, 0.3302, 0.625, 0.6698, 0.625, 0.6698, 0.625, 0.5802, 0.625, 0.5802, 0.625, 0.1698, 0.625, 0.1698, 0.625, 0.08024, 0.625, 0.08024, 0.4983, 0.08024, 0.4983, 0.1698, 0.625, 0.1698, 0.625, 0.08024, 0.625, 0.1698, 0.625, 0.1698, 0.625, 0.08024, 0.625, 0.08024, 0.625, 0.1698, 0.625, 0.1698, 0.625, 0.08024, 0.625, 0.08024, 0.625, 0.9198, 0.625, 0.9198, 0.625, 0.8302, 0.625, 0.8302, 0.4983, 0.3302, 0.4983, 0.4198, 0.625, 0.4198, 0.625, 0.3302, 0.4983, 0.5802, 0.4983, 0.6698, 0.625, 0.6698, 0.625, 0.5802, 0.625, 0.4198, 0.625, 0.4198, 0.625, 0.3302, 0.625, 0.3302, 0.625, 0.9198, 0.625, 0.9198, 0.625, 0.8302, 0.625, 0.8302, 0.625, 0.4198, 0.625, 0.4198, 0.625, 0.3302, 0.625, 0.3302, 0.625, 0.6698, 0.625, 0.6698, 0.625, 0.5802, 0.625, 0.5802, 0.625, 0.25, 0.625, 0.25, 0.625, 0.0, 0.625, 0.0, 0.625, 0.08024, 0.625, 0.1698, 0.625, 0.6698, 0.625, 0.6698, 0.625, 0.5802, 0.625, 0.5802, 0.625, 0.1698, 0.625, 0.1698, 0.625, 0.08024, 0.625, 0.08024, 0.625, 0.9198, 0.625, 0.9198, 0.625, 0.8302, 0.625, 0.8302, 0.625, 1.0, 0.625, 1.0, 0.625, 0.8302, 0.625, 0.8302, 0.625, 0.9198, 0.625, 0.9198, 0.625, 0.9198, 0.625, 0.8302, 0.625, 0.8302, 0.625, 0.4198, 0.625, 0.4198, 0.625, 0.3302, 0.625, 0.3302, 0.625, 0.6698, 0.625, 0.6698, 0.625, 0.5802, 0.625, 0.5802, 0.625, 0.4198, 0.625, 0.4198, 0.625, 0.25, 0.625, 0.25, 0.625, 1.0, 0.625, 1.0, 0.625, 1.0, 0.625, 1.0, 0.625, 1.0, 0.625, 0.4198, 0.625, 0.4198, 0.625, 0.2562, 0.625, 0.25, 0.625, 0.25, 0.625, 0.3302, 0.625, 0.25, 0.625, 0.25, 0.625, 0.25, 0.625, 0.25, 0.625, 0.25, 0.625, 0.25, 0.625, 0.0, 0.625, 0.0, 0.625, 0.4198, 0.625, 0.4198, 0.625, 0.2562, 0.625, 0.25, 0.625, 0.25, 0.625, 0.2562, 0.625, 1.0, 0.625, 1.0, 0.625, 1.0, 0.625, 1.0, 0.625, 0.6698, 0.625, 0.6698, 0.625, 0.5802, 0.625, 0.5802, 0.625, 0.4198, 0.625, 0.5, 0.625, 0.25, 0.625, 0.25, 0.625, 1.0, 0.625, 1.0, 0.625, 1.0, 0.625, 1.0, 0.625, 0.6698, 0.625, 0.6698, 0.625, 0.5802, 0.625, 0.5802, 0.625, 0.25, 0.625, 0.25, 0.625, 0.25, 0.625, 0.25, 0.625, 1.0, 0.625, 1.0, 0.625, 0.8302, 0.625, 0.8302, 0.625, 0.25, 0.625, 0.25, 0.625, 0.0, 0.625, 0.0, 0.625, 0.25, 0.625, 0.25, 0.625, 0.0, 0.625, 0.0, 0.625, 0.5802, 0.625, 0.5802, 0.625, 0.6698, 0.625, 0.6698, 0.625, 0.6698, 0.625, 0.6698, 0.625, 0.5802, 0.625, 0.5802, 0.625, 0.25, 0.625, 0.25, 0.625, 0.25, 0.625, 0.25, 0.625, 0.25, 0.625, 0.25, 0.625, 0.0, 0.625, 0.0, 0.625, 1.0, 0.625, 1.0, 0.625, 0.8302, 0.625, 0.8302, 0.625, 0.25, 0.625, 0.25, 0.625, 0.25, 0.625, 0.25, 0.625, 0.25, 0.625, 1.0, 0.625, 1.0, 0.625, 1.0, 0.625, 1.0, 0.625, 1.0, 0.625, 1.0, 0.625, 0.8302, 0.625, 0.75, 0.625, 0.8302, 0.625, 1.0, 0.625, 1.0, 0.625, 1.0, 0.625, 1.0, 0.625, 0.75, 0.625, 0.75, 0.625, 0.75, 0.625, 0.75, 0.625, 0.5, 0.625, 0.5, 0.625, 0.5, 0.625, 0.5, 0.625, 0.75, 0.625, 0.75, 0.625, 0.75, 0.625, 0.75, 0.875, 0.75, 0.875, 0.75, 0.875, 0.5, 0.875, 0.5, 0.875, 0.5802, 0.625, 0.6698, 0.625, 0.6698, 0.625, 0.5802, 0.625, 0.5802, 0.625, 0.6698, 0.625, 0.6698, 0.625, 0.5802, 0.625, 0.5802, 0.625, 0.5802, 0.625, 0.5802, 0.625, 0.6698, 0.625, 0.6698, 0.625, 0.5, 0.625, 0.5, 0.625, 0.5, 0.625, 0.5, 0.625, 0.5802, 0.625, 0.5802, 0.625, 0.6698, 0.625, 0.6698, 0.625, 0.6698, 0.625, 0.6698, 0.625, 0.5802, 0.625, 0.5802, 0.625, 0.6698, 0.625, 0.6698, 0.625, 0.5802, 0.625, 0.5802, 0.625, 0.6698, 0.625, 0.6698, 0.625, 0.5802, 0.625, 0.5802, 0.625, 0.75, 0.625, 0.75, 0.625, 0.75, 0.625, 0.75, 0.625, 0.5, 0.625, 0.5, 0.625, 0.5, 0.625, 0.5, 0.625, 0.75, 0.625, 0.75, 0.625, 0.75, 0.625, 0.75, 0.625, 0.75, 0.625, 0.75, 0.625, 0.75, 0.625, 0.75, 0.625, 0.5, 0.625, 0.5, 0.625, 0.5, 0.625, 0.5, 0.625, 0.5802, 0.625, 0.5802, 0.625, 0.6698, 0.625, 0.6698, 0.625, 0.5802, 0.625, 0.4198, 0.625, 0.4198, 0.625, 0.5802, 0.625, 0.5, 0.625, 0.5, 0.625, 0.5, 0.625, 0.5, 0.625, 0.5802, 0.625, 0.5802, 0.625, 0.6698, 0.625, 0.6698, 0.625, 0.75, 0.625, 0.75, 0.625, 0.6698, 0.625, 0.5802, 0.625, 0.5, 0.625, 0.5, 0.625, 0.5802, 0.625, 0.6698, 0.875, 0.75, 0.875, 0.75, 0.875, 0.5, 0.875, 0.5, 0.625, 0.25, 0.625, 0.25, 0.625, 0.25, 0.625, 0.25, 0.625, 0.25, 0.625, 0.25, 0.625, 0.25, 0.625, 0.0, 0.625, 0.0, 0.625, 0.5802, 0.625, 0.6698, 0.7052, 0.75, 0.875, 0.75, 0.875, 0.5802, 0.625, 0.08024, 0.625, 0.0, 0.625, 0.0, 0.625, 0.0, 0.625, 0.3302, 0.625, 0.25, 0.625, 0.25, 0.625, 0.25, 0.625, 0.25, 0.625, 0.25, 0.625, 0.25, 0.625, 0.25, 0.625, 0.75, 0.625, 0.8302, 0.625, 0.75, 0.4983, 0.0, 0.4983, 0.08024, 0.625, 0.08024, 0.625, 0.0, 0.4983, 0.3302, 0.4983, 0.1698, 0.375, 0.1698, 0.375, 0.3302, 0.4983, 0.5802, 0.4983, 0.4198, 0.375, 0.4198, 0.375, 0.5802, 0.4983, 0.8302, 0.4983, 0.6698, 0.375, 0.6698, 0.375, 0.8302, 0.625, 0.4198, 0.625, 0.5802, 0.625, 0.5802, 0.625, 0.4198, 0.625, 0.8302, 0.625, 0.6698, 0.625, 0.6698, 0.625, 0.8302, 0.625, 0.0, 0.625, 0.08024, 0.625, 0.08024, 0.625, 0.0, 0.625, 0.3302, 0.625, 0.1698, 0.625, 0.1698, 0.625, 0.3302, 0.625, 0.4198, 0.625, 0.5802, 0.625, 0.5802, 0.625, 0.4198, 0.625, 0.8302, 0.625, 0.6698, 0.625, 0.6698, 0.625, 0.8302, 0.625, 0.0, 0.625, 0.08024, 0.625, 0.08024, 0.625, 0.0, 0.625, 0.3302, 0.625, 0.1698, 0.625, 0.1698, 0.625, 0.3302, 0.625, 0.6698, 0.625, 0.8302, 0.625, 0.8302, 0.625, 0.6698, 0.625, 0.08024, 0.625, 0.0, 0.625, 0.0, 0.625, 0.08024, 0.625, 0.1698, 0.625, 0.3302, 0.625, 0.3302, 0.625, 0.1698, 0.625, 0.5802, 0.625, 0.4198, 0.625, 0.4198, 0.625, 0.5802, 0.625, 0.4198, 0.625, 0.5802, 0.625, 0.5802, 0.625, 0.4198, 0.625, 0.8302, 0.625, 0.6698, 0.625, 0.6698, 0.625, 0.8302, 0.625, 0.0, 0.625, 0.08024, 0.625, 0.08024, 0.625, 0.0, 0.625, 0.3302, 0.625, 0.1698, 0.625, 0.1698, 0.625, 0.3302, 0.625, 0.6698, 0.625, 0.8302, 0.625, 0.8302, 0.625, 0.6698, 0.625, 0.5802, 0.625, 0.4198, 0.625, 0.4198, 0.625, 0.5802, 0.625, 0.6698, 0.625, 0.8302, 0.625, 0.8302, 0.625, 0.6698, 0.625, 0.5802, 0.625, 0.4198, 0.625, 0.4198, 0.625, 0.5802, 0.625, 0.6698, 0.625, 0.8302, 0.625, 0.8302, 0.625, 0.6698, 0.625, 0.5802, 0.625, 0.4198, 0.625, 0.4198, 0.625, 0.5802, 0.625, 0.25, 0.625, 0.25, 0.625, 0.5, 0.625, 0.5, 0.625, 0.5, 0.625, 0.5802, 0.625, 0.5802, 0.625, 0.5, 0.625, 0.75, 0.625, 0.6698, 0.625, 0.6698, 0.625, 0.75, 0.625, 0.6698, 0.625, 0.75, 0.625, 0.75, 0.625, 0.6698, 0.625, 0.5, 0.625, 0.5802, 0.625, 0.5802, 0.625, 0.5, 0.625, 0.5802, 0.625, 0.5, 0.625, 0.5, 0.625, 0.5802, 0.625, 0.5802, 0.625, 0.5, 0.625, 0.5, 0.625, 0.5802, 0.625, 0.75, 0.625, 0.6698, 0.625, 0.6698, 0.625, 0.75, 0.625, 0.6698, 0.625, 0.75, 0.625, 0.75, 0.625, 0.6698, 0.625, 0.6698, 0.625, 0.75, 0.625, 0.75, 0.625, 0.6698, 0.625, 0.6698, 0.625, 0.75, 0.625, 0.75, 0.625, 0.6698, 0.625, 0.5, 0.625, 0.5802, 0.625, 0.5802, 0.625, 0.5, 0.625, 0.5802, 0.625, 0.5, 0.625, 0.5, 0.625, 0.5802, 0.625, 0.75, 0.625, 0.6698, 0.625, 0.6698, 0.625, 0.75, 0.625, 0.5, 0.625, 0.5802, 0.625, 0.5802, 0.625, 0.5, 0.625, 0.5802, 0.625, 0.5, 0.625, 0.5, 0.625, 0.5802, 0.625, 0.75, 0.625, 0.6698, 0.625, 0.6698, 0.625, 0.75, 0.625, 0.5802, 0.625, 0.5, 0.625, 0.5, 0.625, 0.5802, 0.625, 0.5802, 0.625, 0.5, 0.625, 0.5, 0.625, 0.5802, 0.625, 0.75, 0.625, 0.6698, 0.625, 0.6698, 0.625, 0.75, 0.625, 0.6698, 0.625, 0.75, 0.625, 0.75, 0.625, 0.6698, 0.375, 0.1698, 0.375, 0.1698, 0.375, 0.3302, 0.375, 0.3302, 0.625, 0.6698, 0.625, 0.8302, 0.625, 0.8302, 0.625, 0.6698, 0.625, 1.0, 0.625, 1.0, 0.625, 0.8302, 0.625, 0.8302, 0.625, 0.25, 0.625, 0.25, 0.625, 0.0, 0.625, 0.0, 0.625, 0.25, 0.625, 0.25, 0.625, 0.25, 0.625, 0.25, 0.625, 0.6698, 0.625, 0.6698, 0.625, 0.5802, 0.625, 0.5802, 0.625, 1.0, 0.625, 1.0, 0.625, 1.0, 0.625, 1.0, 0.625, 0.4198, 0.625, 0.4198, 0.625, 0.25, 0.625, 0.25, 0.125, 0.5802, 0.125, 0.6698, 0.2052, 0.75, 0.2948, 0.75, 0.375, 0.6698, 0.375, 0.5802, 0.2948, 0.5, 0.2052, 0.5, 0.375, 0.5802, 0.375, 0.5802, 0.375, 0.6698, 0.375, 0.6698, 0.375, 0.08024, 0.375, 0.08024, 0.375, 0.1698, 0.375, 0.1698, 0.375, 0.0, 0.375, 0.0, 0.375, 0.08024, 0.375, 0.08024, 0.375, 0.8302, 0.375, 0.8302, 0.375, 0.9198, 0.375, 0.9198, 0.375, 0.6698, 0.375, 0.6698, 0.375, 0.8302, 0.375, 0.8302, 0.375, 0.3302, 0.375, 0.3302, 0.375, 0.4198, 0.375, 0.4198, 0.375, 0.4198, 0.375, 0.4198, 0.375, 0.5802, 0.375, 0.5802, 0.625, 0.5802, 0.625, 0.4198, 0.625, 0.4198, 0.625, 0.5802, 0.625, 0.6698, 0.625, 0.8302, 0.625, 0.8302, 0.625, 0.6698, 0.625, 0.25, 0.625, 0.25, 0.625, 0.0, 0.625, 0.0, 0.625, 1.0, 0.625, 1.0, 0.625, 0.8302, 0.625, 0.8302, 0.625, 0.25, 0.625, 0.25, 0.625, 0.25, 0.625, 0.25, 0.625, 0.25, 0.625, 0.25, 0.625, 0.6698, 0.625, 0.6698, 0.625, 0.5802, 0.625, 0.5802, 0.625, 1.0, 0.625, 1.0, 0.625, 1.0, 0.625, 1.0, 0.625, 0.25, 0.625, 0.25, 0.625, 0.25, 0.625, 0.25, 0.625, 0.25, 0.625, 0.25, 0.625, 0.25, 0.625, 0.25, 0.625, 0.25, 0.625, 0.25, 0.625, 0.25, 0.625, 0.25, 0.625, 0.4198, 0.625, 0.4198, 0.625, 0.25, 0.625, 0.25, 0.625, 0.2562, 0.625, 0.25, 0.625, 0.25, 0.625, 0.25, 0.625, 0.25, 0.625, 0.25, 0.625, 0.25, 0.625, 0.25, 0.625, 0.25, 0.625, 0.25, 0.625, 0.25, 0.625, 0.25, 0.625, 0.25, 0.625, 0.25, 0.625, 0.25, 0.625, 0.25, 0.625, 0.25, 0.625, 0.25, 0.625, 0.25, 0.625, 0.25, 0.625, 0.25, 0.625, 0.25, 0.625, 0.25, 0.625, 0.25, 0.625, 0.25, 0.625, 0.25, 0.625, 0.25, 0.625, 0.25, 0.625, 0.25, 0.625, 0.25, 0.625, 0.25, 0.625, 0.25, 0.625, 0.25, 0.625, 0.25, 0.625, 0.25, 0.625, 0.25, 0.625, 0.25, 0.625, 0.25, 0.625, 0.25, 0.625, 0.25, 0.625, 0.25, 0.625, 0.25, 0.625, 0.25, 0.625, 0.25, 0.625, 0.25, 0.625, 0.25, 0.625, 0.25, 0.625, 0.25, 0.625, 0.25, 0.625, 0.25, 0.625, 0.25, 0.625, 0.25, 0.625, 0.25, 0.625, 0.25, 0.625, 0.25, 0.625, 0.25, 0.625, 0.25, 0.625, 0.25, 0.625, 0.25, 0.625, 0.25, 0.625, 0.25, 0.625, 0.25, 0.625, 0.25, 0.625, 0.25, 0.625, 0.25, 0.625, 0.25, 0.625, 0.25, 0.625, 0.25, 0.625, 0.25, 0.625, 0.25, 0.625, 0.2562, 0.625, 0.25, 0.625, 0.25, 0.625, 0.2562, 0.625, 0.25, 0.625, 0.25, 0.625, 0.25, 0.625, 0.25, 0.625, 0.25, 0.625, 0.25, 0.625, 0.25, 0.625, 0.25, 0.625, 0.25, 0.625, 0.25, 0.625, 0.25, 0.625, 0.25, 0.625, 0.25, 0.625, 0.25, 0.625, 0.25, 0.625, 0.25, 0.625, 0.25, 0.625, 0.25, 0.625, 0.25, 0.625, 0.25, 0.625, 0.25, 0.625, 0.25, 0.625, 0.25, 0.625, 0.25, 0.625, 0.25, 0.625, 0.25, 0.625, 0.25, 0.625, 0.25, 0.625, 0.25, 0.625, 0.25, 0.625, 0.25, 0.625, 0.25, 0.625, 0.25, 0.625, 0.25, 0.625, 0.25, 0.625, 0.25, 0.625, 0.25, 0.625, 0.25, 0.625, 0.25, 0.625, 0.25, 0.625, 0.25, 0.625, 0.25, 0.625, 0.25, 0.625, 0.25, 0.625, 0.25, 0.625, 0.25, 0.625, 0.8302, 0.625, 0.6698, 0.4983, 0.6698, 0.4983, 0.8302, 0.625, 0.5802, 0.625, 0.4198, 0.4983, 0.4198, 0.4983, 0.5802, 0.625, 0.3302, 0.625, 0.1698, 0.4983, 0.1698, 0.4983, 0.3302, 0.375, 0.0, 0.375, 0.08024, 0.4983, 0.08024, 0.4983, 0.0, 0.375, 0.5802, 0.375, 0.6698, 0.4983, 0.6698, 0.4983, 0.5802, 0.375, 0.3302, 0.375, 0.4198, 0.4983, 0.4198, 0.4983, 0.3302, 0.375, 0.08024, 0.375, 0.1698, 0.4983, 0.1698, 0.4983, 0.08024, 0.375, 0.8302, 0.375, 0.9198, 0.4983, 0.9198, 0.4983, 0.8302, 0.6628, 0.6017, 0.6628, 0.6483, 0.5872, 0.6483, 0.5872, 0.6017, 0.3372, 0.6483, 0.3372, 0.6017, 0.4128, 0.6017, 0.4128, 0.6483, 0.3214, 0.5536, 0.3214, 0.5432, 0.3318, 0.5536, 0.5233, 0.5378, 0.4767, 0.5378, 0.4767, 0.4622, 0.5233, 0.4622, 0.3214, 0.6964, 0.3318, 0.6964, 0.3214, 0.7068, 0.6034, 0.5536, 0.6034, 0.5536, 0.593, 0.5432, 0.5233, 0.7878, 0.4767, 0.7878, 0.4767, 0.7122, 0.5233, 0.7122, 0.6034, 0.8036, 0.6034, 0.8036, 0.593, 0.7932, 0.4767, 0.6017, 0.5233, 0.6017, 0.5233, 0.6483, 0.4767, 0.6483, 0.2733, 0.6935, 0.2733, 0.6748, 0.2998, 0.6483, 0.2998, 0.6748, 0.3651, 0.6572, 0.375, 0.6748, 0.3563, 0.6935, 0.3426, 0.6748, 0.2733, 0.7313, 0.2998, 0.7176, 0.2998, 0.75, 0.2733, 0.75, 0.6289, 0.8065, 0.625, 0.8517, 0.6063, 0.8252, 0.5926, 0.8252, 0.5685, 0.8517, 0.5498, 0.8517, 0.5233, 0.8252, 0.5498, 0.8252, 0.5685, 0.667, 0.5498, 0.7396, 0.5498, 0.7122, 0.5233, 0.6748, 0.3185, 0.6017, 0.2998, 0.6017, 0.2733, 0.5752, 0.2998, 0.5752, 0.2733, 0.5187, 0.2733, 0.5, 0.2998, 0.5, 0.2998, 0.5324, 0.4128, 0.6017, 0.3854, 0.5752, 0.4502, 0.5752, 0.4502, 0.6017, 0.6628, 0.6017, 0.5872, 0.6017, 0.5872, 0.6017, 0.6628, 0.6017, 0.5685, 0.583, 0.5233, 0.5752, 0.5498, 0.5378, 0.5498, 0.5104, 0.5685, 0.3983, 0.5498, 0.4248, 0.5233, 0.4248, 0.5233, 0.4248, 0.2733, 0.7313, 0.2733, 0.6935, 0.3214, 0.6964, 0.3214, 0.7068, 0.3185, 0.6748, 0.3563, 0.6748, 0.3318, 0.6964, 0.3214, 0.6964, 0.3563, 0.6935, 0.3185, 0.7313, 0.3214, 0.7068, 0.3318, 0.6964, 0.5872, 0.6483, 0.6628, 0.6483, 0.6354, 0.6748, 0.6146, 0.6748, 0.6063, 0.8517, 0.5685, 0.8517, 0.5822, 0.8252, 0.5926, 0.8252, 0.5233, 0.7878, 0.5233, 0.7122, 0.5498, 0.7396, 0.5498, 0.7604, 0.4128, 0.6017, 0.3372, 0.6017, 0.3646, 0.5752, 0.3854, 0.5752, 0.2733, 0.5565, 0.2733, 0.5187, 0.3214, 0.5432, 0.3214, 0.5536, 0.3185, 0.5187, 0.3563, 0.5565, 0.3318, 0.5536, 0.3214, 0.5432, 0.5685, 0.3983, 0.6063, 0.3983, 0.5926, 0.4248, 0.5822, 0.4248, 0.6063, 0.3983, 0.625, 0.3983, 0.625, 0.3983, 0.6063, 0.3983, 0.5233, 0.5378, 0.5233, 0.4622, 0.5498, 0.4896, 0.5498, 0.5104, 0.5233, 0.6017, 0.4767, 0.6017, 0.4767, 0.5378, 0.5233, 0.5378, 0.4767, 0.3983, 0.5233, 0.3983, 0.5233, 0.4622, 0.4767, 0.4622, 0.2733, 0.6483, 0.2733, 0.6017, 0.3372, 0.6017, 0.3372, 0.6483, 0.4767, 0.6017, 0.4767, 0.6483, 0.4128, 0.6483, 0.4128, 0.6017, 0.7267, 0.6017, 0.7267, 0.6483, 0.6628, 0.6483, 0.6628, 0.6017, 0.5233, 0.6483, 0.5233, 0.6017, 0.5872, 0.6017, 0.5872, 0.6483, 0.5233, 0.8517, 0.4767, 0.8517, 0.4767, 0.7878, 0.5233, 0.7878, 0.4767, 0.6483, 0.5233, 0.6483, 0.5233, 0.7122, 0.4767, 0.7122, 0.7267, 0.6483, 0.7267, 0.6017, 0.7267, 0.6017, 0.7267, 0.6483, 0.6063, 0.8252, 0.625, 0.8517, 0.625, 0.8517, 0.6063, 0.8252, 0.2733, 0.5, 0.2733, 0.5187, 0.2733, 0.5187, 0.2733, 0.5, 0.6063, 0.3983, 0.5685, 0.3983, 0.5685, 0.3983, 0.6063, 0.3983, 0.5685, 0.3983, 0.5233, 0.4248, 0.5233, 0.4248, 0.5685, 0.3983, 0.625, 0.3983, 0.6063, 0.3983, 0.6063, 0.3983, 0.625, 0.3983, 0.5233, 0.3983, 0.4767, 0.3983, 0.4767, 0.3983, 0.5233, 0.3983, 0.2733, 0.7313, 0.2733, 0.75, 0.2733, 0.75, 0.2733, 0.7313, 0.2733, 0.6748, 0.2733, 0.6935, 0.2733, 0.6935, 0.2733, 0.6748, 0.2733, 0.6017, 0.2733, 0.6483, 0.2733, 0.6483, 0.2733, 0.6017, 0.5498, 0.8517, 0.5685, 0.8517, 0.5685, 0.8517, 0.5498, 0.8517, 0.4767, 0.8517, 0.5233, 0.8517, 0.5233, 0.8517, 0.4767, 0.8517, 0.2733, 0.5187, 0.2733, 0.5565, 0.2733, 0.5565, 0.2733, 0.5187, 0.2733, 0.6935, 0.2733, 0.7313, 0.2733, 0.7313, 0.2733, 0.6935, 0.2733, 0.5752, 0.2998, 0.6017, 0.2998, 0.6017, 0.2733, 0.5752, 0.5685, 0.8517, 0.6063, 0.8517, 0.6063, 0.8517, 0.5685, 0.8517, 0.6063, 0.3983, 0.625, 0.3983, 0.625, 0.4248, 0.5926, 0.4248, 0.6628, 0.6017, 0.5872, 0.6017, 0.6146, 0.5752, 0.6354, 0.5752, 0.5685, 0.583, 0.5498, 0.5104, 0.5498, 0.5104, 0.5685, 0.583, 0.7267, 0.6017, 0.6628, 0.6017, 0.6628, 0.6017, 0.7267, 0.6017, 0.6034, 0.5536, 0.6034, 0.5536, 0.6034, 0.5536, 0.6034, 0.5536, 0.5926, 0.4248, 0.6063, 0.3983, 0.6063, 0.3983, 0.5926, 0.4248, 0.6628, 0.6017, 0.5872, 0.6017, 0.5872, 0.6483, 0.6628, 0.6483, 0.3372, 0.6483, 0.4128, 0.6483, 0.4128, 0.6017, 0.3372, 0.6017, 0.3214, 0.5536, 0.3318, 0.5536, 0.3214, 0.5432, 0.5233, 0.5378, 0.5233, 0.4622, 0.4767, 0.4622, 0.4767, 0.5378, 0.3214, 0.6964, 0.3214, 0.7068, 0.3318, 0.6964, 0.6034, 0.5536, 0.593, 0.5432, 0.6034, 0.5536, 0.5233, 0.7878, 0.5233, 0.7122, 0.4767, 0.7122, 0.4767, 0.7878, 0.6034, 0.8036, 0.593, 0.7932, 0.6034, 0.8036, 0.4767, 0.6017, 0.4767, 0.6483, 0.5233, 0.6483, 0.5233, 0.6017, 0.2733, 0.6935, 0.2998, 0.6748, 0.2998, 0.6483, 0.2733, 0.6748, 0.3651, 0.6572, 0.3426, 0.6748, 0.3563, 0.6935, 0.375, 0.6748, 0.2733, 0.7313, 0.2733, 0.75, 0.2998, 0.75, 0.2998, 0.7176, 0.6289, 0.8065, 0.5926, 0.8252, 0.6063, 0.8252, 0.625, 0.8517, 0.5685, 0.8517, 0.5498, 0.8252, 0.5233, 0.8252, 0.5498, 0.8517, 0.5685, 0.667, 0.5233, 0.6748, 0.5498, 0.7122, 0.5498, 0.7396, 0.3185, 0.6017, 0.2998, 0.5752, 0.2733, 0.5752, 0.2998, 0.6017, 0.2733, 0.5187, 0.2998, 0.5324, 0.2998, 0.5, 0.2733, 0.5, 0.4128, 0.6017, 0.4502, 0.6017, 0.4502, 0.5752, 0.3854, 0.5752, 0.6628, 0.6017, 0.6628, 0.6017, 0.5872, 0.6017, 0.5872, 0.6017, 0.5685, 0.583, 0.5498, 0.5104, 0.5498, 0.5378, 0.5233, 0.5752, 0.5685, 0.3983, 0.5233, 0.4248, 0.5233, 0.4248, 0.5498, 0.4248, 0.2733, 0.7313, 0.3214, 0.7068, 0.3214, 0.6964, 0.2733, 0.6935, 0.3185, 0.6748, 0.3214, 0.6964, 0.3318, 0.6964, 0.3563, 0.6748, 0.3563, 0.6935, 0.3318, 0.6964, 0.3214, 0.7068, 0.3185, 0.7313, 0.5872, 0.6483, 0.6146, 0.6748, 0.6354, 0.6748, 0.6628, 0.6483, 0.6063, 0.8517, 0.5926, 0.8252, 0.5822, 0.8252, 0.5685, 0.8517, 0.5233, 0.7878, 0.5498, 0.7604, 0.5498, 0.7396, 0.5233, 0.7122, 0.4128, 0.6017, 0.3854, 0.5752, 0.3646, 0.5752, 0.3372, 0.6017, 0.2733, 0.5565, 0.3214, 0.5536, 0.3214, 0.5432, 0.2733, 0.5187, 0.3185, 0.5187, 0.3214, 0.5432, 0.3318, 0.5536, 0.3563, 0.5565, 0.5685, 0.3983, 0.5822, 0.4248, 0.5926, 0.4248, 0.6063, 0.3983, 0.6063, 0.3983, 0.6063, 0.3983, 0.625, 0.3983, 0.625, 0.3983, 0.5233, 0.5378, 0.5498, 0.5104, 0.5498, 0.4896, 0.5233, 0.4622, 0.5233, 0.6017, 0.5233, 0.5378, 0.4767, 0.5378, 0.4767, 0.6017, 0.4767, 0.3983, 0.4767, 0.4622, 0.5233, 0.4622, 0.5233, 0.3983, 0.2733, 0.6483, 0.3372, 0.6483, 0.3372, 0.6017, 0.2733, 0.6017, 0.4767, 0.6017, 0.4128, 0.6017, 0.4128, 0.6483, 0.4767, 0.6483, 0.7267, 0.6017, 0.6628, 0.6017, 0.6628, 0.6483, 0.7267, 0.6483, 0.5233, 0.6483, 0.5872, 0.6483, 0.5872, 0.6017, 0.5233, 0.6017, 0.5233, 0.8517, 0.5233, 0.7878, 0.4767, 0.7878, 0.4767, 0.8517, 0.4767, 0.6483, 0.4767, 0.7122, 0.5233, 0.7122, 0.5233, 0.6483, 0.7267, 0.6483, 0.7267, 0.6483, 0.7267, 0.6017, 0.7267, 0.6017, 0.6063, 0.8252, 0.6063, 0.8252, 0.625, 0.8517, 0.625, 0.8517, 0.2733, 0.5, 0.2733, 0.5, 0.2733, 0.5187, 0.2733, 0.5187, 0.6063, 0.3983, 0.6063, 0.3983, 0.5685, 0.3983, 0.5685, 0.3983, 0.5685, 0.3983, 0.5685, 0.3983, 0.5233, 0.4248, 0.5233, 0.4248, 0.625, 0.3983, 0.625, 0.3983, 0.6063, 0.3983, 0.6063, 0.3983, 0.5233, 0.3983, 0.5233, 0.3983, 0.4767, 0.3983, 0.4767, 0.3983, 0.2733, 0.7313, 0.2733, 0.7313, 0.2733, 0.75, 0.2733, 0.75, 0.2733, 0.6748, 0.2733, 0.6748, 0.2733, 0.6935, 0.2733, 0.6935, 0.2733, 0.6017, 0.2733, 0.6017, 0.2733, 0.6483, 0.2733, 0.6483, 0.5498, 0.8517, 0.5498, 0.8517, 0.5685, 0.8517, 0.5685, 0.8517, 0.4767, 0.8517, 0.4767, 0.8517, 0.5233, 0.8517, 0.5233, 0.8517, 0.2733, 0.5187, 0.2733, 0.5187, 0.2733, 0.5565, 0.2733, 0.5565, 0.2733, 0.6935, 0.2733, 0.6935, 0.2733, 0.7313, 0.2733, 0.7313, 0.2733, 0.5752, 0.2733, 0.5752, 0.2998, 0.6017, 0.2998, 0.6017, 0.5685, 0.8517, 0.5685, 0.8517, 0.6063, 0.8517, 0.6063, 0.8517, 0.6063, 0.3983, 0.5926, 0.4248, 0.625, 0.4248, 0.625, 0.3983, 0.6628, 0.6017, 0.6354, 0.5752, 0.6146, 0.5752, 0.5872, 0.6017, 0.5685, 0.583, 0.5685, 0.583, 0.5498, 0.5104, 0.5498, 0.5104, 0.7267, 0.6017, 0.7267, 0.6017, 0.6628, 0.6017, 0.6628, 0.6017, 0.6034, 0.5536, 0.6034, 0.5536, 0.6034, 0.5536, 0.6034, 0.5536, 0.5926, 0.4248, 0.5926, 0.4248, 0.6063, 0.3983, 0.6063, 0.3983])
me_cube_001.use_remesh_fix_poles = True
me_cube_001.use_remesh_preserve_attributes = False
me_cube_001.use_mirror_vertex_groups = False
me_cube_001.update()
arm_metarig = bpy.data.armatures.new('metarig')  # bones are not reproduced

# ---- objects
ob_cube = bpy.data.objects.new('Cube', me_cube_001)
ob_metarig = bpy.data.objects.new('metarig', arm_metarig)

# ---- transforms, parenting, visibility, modifiers, constraints
ob_cube.parent = ob_metarig
ob_cube.matrix_parent_inverse = Matrix(((0.06992, -0.0, 0.0, -0.0), (-0.0, 0.06992, -0.0, 0.0), (0.0, -0.0, 0.06992, -0.0), (-0.0, 0.0, -0.0, 1.0)))
ob_cube.location = (0.0, 0.0, 0.0)
ob_cube.lineart.crease_threshold = 0.0
_vg = ob_cube.vertex_groups.new(name='spine')
for _i, _w in zip([2, 10, 70, 71, 146, 182, 183, 184, 196, 197, 260, 261, 348], [0.7534, 0.01201, 0.1575, 0.0531, 0.01782, 0.7491, 0.05759, 0.8644, 0.005839, 0.01177, 0.1568, 0.05285, 0.008013]): _vg.add([_i], _w, 'REPLACE')
_vg = ob_cube.vertex_groups.new(name='spine.001')
_vg = ob_cube.vertex_groups.new(name='spine.002')
for _i, _w in zip([1, 3, 4, 6, 7, 8, 9, 10, 11, 181, 183, 185, 186, 187, 188, 192, 193, 194, 195, 196, 197, 198, 199], [0.007711, 0.1146, 0.0606, 0.1109, 0.03553, 0.1091, 0.0283, 0.6929, 0.5887, 0.007711, 0.01459, 0.1145, 0.06061, 0.1135, 0.05987, 0.1109, 0.03553, 0.1091, 0.0283, 0.8294, 0.6929, 0.7509, 0.5887]): _vg.add([_i], _w, 'REPLACE')
_vg = ob_cube.vertex_groups.new(name='spine.003')
for _i, _w in zip([4, 6, 10, 12, 13, 74, 78, 79, 80, 81, 83, 86, 186, 187, 188, 191, 192, 196, 197, 200, 201, 203, 264, 268, 269, 270, 271, 273], [0.738, 0.008895, 0.05015, 0.04283, 0.2033, 0.08875, 0.7996, 0.7704, 0.8193, 0.5012, 0.007688, 0.009171, 0.7375, 0.0278, 0.838, 0.8227, 0.008859, 0.05197, 0.05013, 0.04114, 0.2112, 0.1605, 0.08855, 0.7886, 0.7678, 0.8102, 0.5005, 0.007666]): _vg.add([_i], _w, 'REPLACE')
_vg = ob_cube.vertex_groups.new(name='spine.004')
for _i, _w in zip([12, 13, 78, 80, 81, 191, 200, 201, 202, 203, 268, 269, 270, 271, 378, 379, 380, 381, 382, 383, 384, 385, 387, 402, 403, 404, 405, 406, 407, 408, 409, 410, 411, 412, 413, 419, 420, 424, 425, 432, 433, 434, 435, 436, 437, 438, 439, 441, 456, 457, 458, 459, 460, 461, 462, 463, 464, 465, 466, 467, 473, 474, 478, 479, 480, 481, 488, 489, 490, 491, 495], [0.7979, 0.7524, 0.06093, 0.0908, 0.4191, 0.08324, 0.8007, 0.7406, 0.8682, 0.8064, 0.06211, 0.000631, 0.09391, 0.4139, 0.1733, 0.2714, 0.169, 0.1188, 0.07952, 0.03149, 0.01312, 0.0625, 0.01851, 0.312, 0.5999, 0.3735, 0.2211, 0.2061, 0.09914, 0.09112, 0.1899, 0.1268, 0.1824, 0.07736, 0.06155, 0.01206, 0.02725, 0.04301, 0.05106, 0.1733, 0.2714, 0.169, 0.1188, 0.07952, 0.03149, 0.01312, 0.0625, 0.01851, 0.312, 0.5999, 0.3735, 0.2211, 0.2061, 0.09914, 0.09112, 0.1899, 0.1268, 0.1824, 0.07736, 0.06155, 0.01206, 0.02725, 0.04301, 0.05106, 0.1802, 0.2924, 0.8487, 0.403, 0.2129, 0.1008, 0.05133]): _vg.add([_i], _w, 'REPLACE')
_vg = ob_cube.vertex_groups.new(name='spine.005')
for _i, _w in zip([378, 379, 380, 381, 382, 384, 385, 386, 387, 388, 389, 393, 394, 395, 396, 397, 399, 400, 432, 433, 434, 435, 436, 438, 439, 440, 441, 442, 443, 447, 448, 449, 450, 451, 453, 454, 480, 481, 482, 483, 486, 487], [0.05963, 0.02723, 0.006854, 0.05562, 0.001405, 0.1017, 0.1091, 0.3114, 0.2689, 0.3178, 0.3179, 0.003006, 0.07604, 0.2691, 0.1473, 0.03028, 0.001697, 0.0452, 0.05963, 0.02723, 0.006854, 0.05562, 0.001405, 0.1017, 0.1091, 0.3114, 0.2689, 0.3178, 0.3179, 0.003006, 0.07604, 0.2691, 0.1473, 0.03028, 0.001697, 0.0452, 0.06212, 0.02931, 0.3127, 0.3153, 0.08057, 0.2947]): _vg.add([_i], _w, 'REPLACE')
_vg = ob_cube.vertex_groups.new(name='spine.006')
for _i, _w in zip([378, 379, 380, 381, 382, 383, 384, 385, 386, 387, 388, 389, 390, 391, 392, 393, 394, 395, 396, 397, 398, 399, 400, 401, 402, 403, 404, 405, 406, 407, 408, 409, 410, 411, 412, 413, 414, 415, 416, 417, 418, 419, 420, 421, 422, 423, 424, 425, 426, 427, 428, 429, 430, 431, 432, 433, 434, 435, 436, 437, 438, 439, 440, 441, 442, 443, 444, 445, 446, 447, 448, 449, 450, 451, 452, 453, 454, 455, 456, 457, 458, 459, 460, 461, 462, 463, 464, 465, 466, 467, 468, 469, 470, 471, 472, 473, 474, 475, 476, 477, 478, 479, 480, 481, 482, 483, 484, 485, 486, 487, 488, 489, 490, 491, 492, 493, 494, 495, 496, 497, 498, 499, 500, 501], [0.7671, 0.69, 0.8026, 0.8255, 0.8948, 0.9357, 0.8667, 0.8284, 0.6663, 0.6968, 0.658, 0.6577, 0.9879, 0.9967, 0.9798, 0.9671, 0.9174, 0.7172, 0.8377, 0.9523, 0.9776, 0.9662, 0.9356, 0.9565, 0.675, 0.39, 0.6183, 0.7705, 0.7878, 0.8973, 0.9047, 0.8026, 0.8628, 0.8097, 0.917, 0.9295, 0.9896, 0.9943, 0.9896, 0.9833, 0.9826, 0.9615, 0.9571, 0.9814, 0.9737, 0.9789, 0.9506, 0.9465, 0.9903, 0.9904, 0.9905, 0.9903, 0.9902, 0.9903, 0.7671, 0.69, 0.8026, 0.8255, 0.8948, 0.9357, 0.8667, 0.8284, 0.6663, 0.6968, 0.658, 0.6577, 0.9879, 0.9967, 0.9798, 0.9671, 0.9174, 0.7172, 0.8377, 0.9523, 0.9776, 0.9662, 0.9356, 0.9565, 0.675, 0.39, 0.6183, 0.7705, 0.7878, 0.8973, 0.9047, 0.8026, 0.8628, 0.8097, 0.917, 0.9295, 0.9896, 0.9943, 0.9896, 0.9833, 0.9826, 0.9615, 0.9571, 0.9814, 0.9737, 0.9789, 0.9506, 0.9465, 0.7576, 0.6679, 0.6643, 0.6606, 0.9985, 0.9804, 0.9133, 0.6924, 0.1473, 0.5893, 0.7812, 0.8956, 0.9895, 0.9954, 0.9737, 0.9463, 0.9903, 0.9904, 0.9905, 0.9903, 0.9902, 0.9903]): _vg.add([_i], _w, 'REPLACE')
_vg = ob_cube.vertex_groups.new(name='shoulder.L')
for _i, _w in zip([3, 4, 5, 8, 11, 12, 13, 74, 75, 76, 77, 78, 79, 80, 81, 82, 83, 84, 85, 86, 185, 187, 190], [0.4946, 0.07479, 0.8956, 0.01571, 0.01911, 0.118, 0.004138, 0.5586, 0.1238, 0.1009, 0.5951, 0.1141, 0.1268, 0.005899, 0.04988, 0.8296, 0.4047, 0.3448, 0.2755, 0.7357, 0.05012, 0.1352, 0.04174]): _vg.add([_i], _w, 'REPLACE')
_vg = ob_cube.vertex_groups.new(name='upper_arm.L')
for _i, _w in zip([3, 4, 6, 7, 8, 9, 74, 75, 76, 77, 79, 82, 83, 84, 85, 86, 87, 88, 89, 90, 91, 92, 93, 94, 95, 96, 97, 98, 99, 100, 101, 102], [0.0664, 0.02627, 0.01767, 0.05074, 0.002843, 0.06485, 0.3316, 0.8036, 0.8404, 0.3406, 0.01365, 0.1522, 0.5508, 0.6146, 0.7111, 0.2132, 0.9267, 0.9467, 0.9286, 0.9321, 0.9273, 0.9315, 0.9196, 0.9355, 0.1011, 0.08523, 0.08354, 0.1123, 0.08137, 0.1006, 0.113, 0.0937]): _vg.add([_i], _w, 'REPLACE')
_vg = ob_cube.vertex_groups.new(name='forearm.L')
for _i, _w in zip([87, 88, 89, 90, 91, 92, 93, 94, 95, 96, 97, 98, 99, 100, 101, 102, 103, 104, 105, 106, 107, 108, 109, 110, 111, 112, 113, 114, 115, 116, 117, 118], [0.07436, 0.0574, 0.07246, 0.07713, 0.06769, 0.07308, 0.08415, 0.06257, 0.8987, 0.9148, 0.9165, 0.8876, 0.9179, 0.899, 0.8867, 0.9056, 0.9048, 0.9627, 0.9507, 0.903, 0.9275, 0.905, 0.8948, 0.9319, 0.3716, 0.4603, 0.4654, 0.3896, 0.1738, 0.3246, 0.3367, 0.2003]): _vg.add([_i], _w, 'REPLACE')
_vg = ob_cube.vertex_groups.new(name='hand.L')
for _i, _w in zip([103, 104, 105, 106, 107, 108, 109, 110, 111, 112, 113, 114, 115, 116, 117, 118, 119, 120, 121, 122, 123, 124, 125, 126], [0.09495, 0.02258, 0.04622, 0.09658, 0.07115, 0.09468, 0.1049, 0.06663, 0.6282, 0.5393, 0.5341, 0.6101, 0.826, 0.6752, 0.6631, 0.7995, 0.9912, 0.9921, 0.9855, 0.9886, 0.9943, 0.996, 0.9933, 0.9882]): _vg.add([_i], _w, 'REPLACE')
_vg = ob_cube.vertex_groups.new(name='shoulder.R')
for _i, _w in zip([3, 5, 11, 12, 80, 185, 186, 187, 188, 189, 190, 191, 194, 198, 199, 200, 201, 202, 264, 265, 266, 267, 268, 269, 270, 271, 272, 273, 274, 275, 276], [0.2345, 0.04938, 0.02685, 0.02007, 0.04083, 0.6757, 0.08395, 0.6277, 0.04433, 0.9472, 0.9027, 0.06276, 0.0259, 0.0528, 0.06313, 0.1437, 0.02568, 0.09239, 0.5595, 0.1239, 0.1006, 0.5925, 0.125, 0.1374, 0.06535, 0.06689, 0.8259, 0.4044, 0.3371, 0.2456, 0.6371]): _vg.add([_i], _w, 'REPLACE')
_vg = ob_cube.vertex_groups.new(name='upper_arm.R')
for _i, _w in zip([185, 186, 192, 193, 194, 195, 264, 265, 266, 267, 269, 272, 273, 274, 275, 276, 277, 278, 279, 280, 281, 282, 283, 284, 285, 286, 287, 288, 289, 290, 291, 292], [0.0707, 0.02674, 0.01772, 0.05071, 0.004829, 0.06468, 0.3321, 0.8044, 0.8436, 0.3639, 0.01557, 0.1559, 0.5516, 0.6338, 0.7387, 0.3399, 0.9267, 0.9467, 0.9286, 0.9321, 0.9273, 0.9315, 0.9197, 0.9357, 0.1011, 0.08523, 0.08354, 0.1123, 0.08138, 0.1006, 0.113, 0.09371]): _vg.add([_i], _w, 'REPLACE')
_vg = ob_cube.vertex_groups.new(name='forearm.R')
for _i, _w in zip([277, 278, 279, 280, 281, 282, 283, 284, 285, 286, 287, 288, 289, 290, 291, 292, 293, 294, 295, 296, 297, 298, 299, 300, 301, 302, 303, 304, 305, 306, 307, 308], [0.07436, 0.0574, 0.07245, 0.07708, 0.06769, 0.07308, 0.08412, 0.06256, 0.8987, 0.9148, 0.9165, 0.8876, 0.9179, 0.899, 0.8867, 0.9056, 0.9048, 0.9627, 0.9507, 0.903, 0.9275, 0.905, 0.8948, 0.9319, 0.3716, 0.4603, 0.4654, 0.3896, 0.1738, 0.3246, 0.3367, 0.2003]): _vg.add([_i], _w, 'REPLACE')
_vg = ob_cube.vertex_groups.new(name='hand.R')
for _i, _w in zip([293, 294, 295, 296, 297, 298, 299, 300, 301, 302, 303, 304, 305, 306, 307, 308, 309, 310, 311, 312, 313, 314, 315, 316], [0.09495, 0.02258, 0.04622, 0.09658, 0.07115, 0.09468, 0.1049, 0.06663, 0.6282, 0.5393, 0.5342, 0.6101, 0.826, 0.6752, 0.6631, 0.7995, 0.9912, 0.9917, 0.9854, 0.9893, 0.9941, 0.9964, 0.9932, 0.9879]): _vg.add([_i], _w, 'REPLACE')
_vg = ob_cube.vertex_groups.new(name='breast.L')
for _i, _w in zip([3, 4, 6, 7, 8, 9, 10, 11, 70, 71, 72, 75, 76, 77, 196, 198], [0.0381, 0.0603, 0.7951, 0.8346, 0.7949, 0.8344, 0.1806, 0.2509, 0.006001, 0.01471, 0.007631, 0.0388, 0.03767, 0.01922, 0.02289, 0.06041]): _vg.add([_i], _w, 'REPLACE')
_vg = ob_cube.vertex_groups.new(name='breast.R')
for _i, _w in zip([185, 186, 192, 193, 194, 195, 196, 197, 198, 199, 260, 261, 262, 265, 266, 267], [0.03789, 0.06029, 0.7951, 0.8346, 0.7949, 0.8344, 0.02289, 0.1806, 0.06041, 0.2509, 0.005985, 0.0147, 0.007631, 0.03877, 0.03751, 0.01806]): _vg.add([_i], _w, 'REPLACE')
_vg = ob_cube.vertex_groups.new(name='pelvis.L')
for _i, _w in zip([1, 2, 7, 9, 11, 69, 70, 71, 72, 73, 135, 136, 137, 138, 139, 181, 183, 326], [0.6477, 0.1264, 0.03624, 0.04207, 0.01296, 0.002231, 0.7023, 0.812, 0.8697, 0.8945, 0.1012, 0.1234, 0.1381, 0.1093, 0.08855, 0.04653, 0.1505, 0.03045]): _vg.add([_i], _w, 'REPLACE')
_vg = ob_cube.vertex_groups.new(name='pelvis.R')
for _i, _w in zip([0, 1, 56, 57, 73, 135, 137, 176, 177, 179, 181, 182, 183, 184, 193, 195, 198, 199, 246, 247, 258, 259, 260, 261, 262, 263, 325, 326, 328, 329, 330, 331], [0.0296, 0.2317, 0.0296, 0.05791, 0.005019, 0.1744, 0.0115, 0.05094, 0.06585, 0.0895, 0.8311, 0.1345, 0.7066, 0.03333, 0.03704, 0.04365, 0.01197, 0.0404, 0.05094, 0.05956, 0.003532, 0.01574, 0.7048, 0.8147, 0.8751, 0.9164, 0.2585, 0.5082, 0.1303, 0.1655, 0.1116, 0.08928]): _vg.add([_i], _w, 'REPLACE')
_vg = ob_cube.vertex_groups.new(name='thigh.L')
for _i, _w in zip([0, 1, 38, 39, 40, 41, 42, 43, 44, 45, 46, 47, 48, 49, 50, 51, 52, 53, 54, 55, 56, 57, 58, 59, 60, 61, 62, 63, 64, 65, 66, 67, 68, 69, 70, 71, 72, 73, 135, 136, 137, 138, 139, 140, 141, 142, 143, 147, 176, 177, 178, 179, 246, 247, 249, 250, 251, 325, 326], [0.7954, 0.04723, 0.09391, 0.055, 0.04123, 0.01652, 0.05372, 0.08118, 0.1015, 0.09893, 0.9371, 0.9493, 0.9713, 0.9682, 0.9596, 0.9361, 0.9325, 0.9248, 0.9426, 0.967, 0.7954, 0.4375, 0.9316, 0.8832, 0.4015, 0.6048, 0.9674, 0.9825, 0.9836, 0.9811, 0.9449, 0.9614, 0.9622, 0.9497, 0.09635, 0.09032, 0.07211, 0.04321, 0.6132, 0.8484, 0.805, 0.8518, 0.8097, 0.05749, 0.06072, 0.1168, 0.117, 0.02391, 0.06941, 0.3286, 0.2706, 0.2797, 0.06941, 0.2706, 0.02393, 0.2021, 0.04492, 0.05717, 0.1625]): _vg.add([_i], _w, 'REPLACE')
_vg = ob_cube.vertex_groups.new(name='shin.L')
for _i, _w in zip([15, 16, 17, 18, 19, 20, 21, 22, 24, 25, 26, 27, 28, 29, 30, 31, 32, 33, 34, 35, 36, 37, 38, 39, 40, 41, 42, 43, 44, 45, 46, 47, 48, 49, 50, 51, 52, 53, 130, 131, 134, 169, 170, 171, 172, 173, 174, 175], [0.05686, 0.9956, 0.9901, 0.1017, 0.06542, 1.053, 1.003, 0.07408, 0.9942, 0.9802, 0.05558, 0.08288, 0.9849, 0.9791, 0.9995, 0.9991, 1.003, 1.0, 0.9978, 0.9963, 0.9962, 0.9974, 0.906, 0.9449, 0.9544, 0.9667, 0.9462, 0.9187, 0.8984, 0.901, 0.06216, 0.04952, 0.004936, 0.01213, 0.0297, 0.06344, 0.06708, 0.07465, 0.02226, 0.002755, 0.01442, 0.1077, 0.8665, 0.7872, 0.7856, 0.8611, 0.00983, 0.1046]): _vg.add([_i], _w, 'REPLACE')
_vg = ob_cube.vertex_groups.new(name='foot.L')
for _i, _w in zip([14, 15, 18, 19, 22, 23, 27, 127, 128, 129, 130, 131, 132, 133, 134, 168, 169, 170, 171, 172, 173, 174, 175], [0.01911, 0.8468, 0.5688, 0.06256, 0.4926, 0.8562, 0.1481, 0.7513, 0.7569, 0.01065, 0.3543, 0.1008, 0.003093, 0.8998, 0.3578, 0.9636, 0.8502, 0.02042, 0.1707, 0.08302, 0.006129, 0.8772, 0.5887]): _vg.add([_i], _w, 'REPLACE')
_vg = ob_cube.vertex_groups.new(name='toe.L')
for _i, _w in zip([14, 23, 128, 133, 168, 174], [0.9654, 0.1291, 0.2227, 0.06267, 0.002685, 0.004301]): _vg.add([_i], _w, 'REPLACE')
_vg = ob_cube.vertex_groups.new(name='heel.02.L')
for _i, _w in zip([15, 18, 19, 22, 26, 27, 127, 129, 130, 131, 132, 133, 134, 169, 170, 171, 172, 173, 174, 175], [0.1037, 0.3313, 0.8722, 0.4283, 0.9218, 0.7675, 0.207, 0.964, 0.6056, 0.8719, 0.9617, 0.01506, 0.5953, 0.07258, 0.09983, 0.04756, 0.1306, 0.1111, 0.06572, 0.3008]): _vg.add([_i], _w, 'REPLACE')
_vg = ob_cube.vertex_groups.new(name='thigh.R')
for _i, _w in zip([0, 54, 56, 57, 59, 60, 61, 135, 176, 177, 178, 179, 181, 183, 228, 229, 230, 231, 232, 233, 234, 235, 236, 237, 238, 239, 240, 241, 242, 243, 244, 245, 246, 247, 248, 249, 250, 251, 252, 253, 254, 255, 256, 257, 258, 259, 260, 261, 262, 263, 325, 326, 328, 329, 330, 331, 342, 343, 344, 345, 349], [0.1299, 0.02371, 0.1299, 0.4524, 0.02698, 0.2159, 0.05065, 0.07745, 0.8582, 0.5473, 0.2893, 0.5612, 0.05095, 0.004073, 0.09392, 0.05501, 0.04124, 0.01652, 0.05373, 0.08118, 0.1015, 0.09894, 0.9372, 0.9494, 0.9714, 0.9682, 0.9596, 0.9362, 0.9326, 0.925, 0.9554, 0.9717, 0.8582, 0.6196, 0.9321, 0.8847, 0.4154, 0.6083, 0.9677, 0.9831, 0.9851, 0.9861, 0.9453, 0.9619, 0.9632, 0.9522, 0.0964, 0.09041, 0.07227, 0.04414, 0.6337, 0.2041, 0.8494, 0.8087, 0.8523, 0.8103, 0.05891, 0.06261, 0.1188, 0.119, 0.03549]): _vg.add([_i], _w, 'REPLACE')
_vg = ob_cube.vertex_groups.new(name='shin.R')
for _i, _w in zip([205, 206, 207, 208, 209, 210, 211, 212, 214, 215, 216, 217, 218, 219, 220, 221, 222, 223, 224, 225, 226, 227, 228, 229, 230, 231, 232, 233, 234, 235, 236, 237, 238, 239, 240, 241, 242, 243, 320, 321, 324, 371, 372, 373, 374, 375, 376, 377], [0.05711, 0.9956, 0.9901, 0.1017, 0.06525, 1.053, 1.003, 0.07407, 0.9942, 0.9802, 0.05552, 0.08283, 0.9849, 0.9791, 0.9995, 0.9991, 1.003, 1.0, 0.9978, 0.9963, 0.9962, 0.9974, 0.906, 0.9449, 0.9544, 0.9667, 0.9462, 0.9187, 0.8984, 0.901, 0.06216, 0.04952, 0.004936, 0.01213, 0.0297, 0.06344, 0.06708, 0.07465, 0.02204, 0.002434, 0.01438, 0.1078, 0.8665, 0.7872, 0.7855, 0.8611, 0.009857, 0.1046]): _vg.add([_i], _w, 'REPLACE')
_vg = ob_cube.vertex_groups.new(name='foot.R')
for _i, _w in zip([204, 205, 208, 209, 212, 213, 217, 317, 318, 320, 321, 323, 324, 370, 371, 372, 373, 374, 375, 376, 377], [0.01241, 0.828, 0.5584, 0.06041, 0.4405, 0.6625, 0.1366, 0.6761, 0.6409, 0.3307, 0.08505, 0.2648, 0.2058, 0.9619, 0.8377, 0.01901, 0.1685, 0.07846, 0.003667, 0.8381, 0.5577]): _vg.add([_i], _w, 'REPLACE')
_vg = ob_cube.vertex_groups.new(name='toe.R')
for _i, _w in zip([204, 212, 213, 317, 318, 323, 324, 370, 376, 377], [0.9687, 0.0564, 0.3236, 0.05727, 0.337, 0.7004, 0.1651, 0.005573, 0.06627, 0.0227]): _vg.add([_i], _w, 'REPLACE')
_vg = ob_cube.vertex_groups.new(name='heel.02.R')
for _i, _w in zip([205, 208, 209, 212, 216, 217, 317, 319, 320, 321, 322, 323, 324, 371, 372, 373, 374, 375, 376, 377], [0.1125, 0.3368, 0.874, 0.429, 0.9223, 0.7686, 0.2416, 0.975, 0.6184, 0.8762, 0.9645, 0.00891, 0.5969, 0.07835, 0.1001, 0.04969, 0.1308, 0.1112, 0.06571, 0.3013]): _vg.add([_i], _w, 'REPLACE')
_vg = ob_cube.vertex_groups.new(name='Bone')
for _i, _w in zip([2, 57, 58, 59, 60, 61, 66, 139, 140, 141, 142, 143, 144, 145, 146, 147, 148, 149, 150, 151, 152, 153, 154, 155, 177, 178, 179, 180, 182, 184, 247, 248, 249, 250, 251, 256, 326, 327, 331, 332, 333, 334, 335, 342, 343, 344, 345, 346, 347, 348, 349, 350, 351, 352, 353, 354, 355, 356, 357], [0.0507, 0.03192, 0.05306, 0.07439, 0.3705, 0.331, 0.01054, 0.07566, 0.873, 0.869, 0.8337, 0.8345, 0.9415, 0.9682, 0.9231, 0.9281, 0.5352, 0.6518, 0.4122, 0.6944, 0.01427, 0.02597, 0.01915, 0.029, 0.04536, 0.4271, 0.0563, 0.9597, 0.05197, 0.03164, 0.03177, 0.05299, 0.07438, 0.3705, 0.3306, 0.01026, 0.06885, 0.9979, 0.07499, 0.515, 0.9082, 0.0001329, 0.03584, 0.8723, 0.8674, 0.8323, 0.8333, 0.9375, 0.966, 0.9292, 0.9211, 0.5352, 0.6517, 0.412, 0.6942, 0.01426, 0.02595, 0.01913, 0.02898]): _vg.add([_i], _w, 'REPLACE')
_vg = ob_cube.vertex_groups.new(name='Bone.001')
for _i, _w in zip([140, 141, 142, 143, 144, 148, 149, 150, 151, 152, 153, 154, 155, 156, 157, 158, 159, 332, 333, 334, 335, 342, 343, 344, 345, 346, 350, 351, 352, 353, 354, 355, 356, 357, 358, 359, 360, 361], [0.05654, 0.05759, 0.01219, 0.00873, 0.005073, 0.4622, 0.3426, 0.583, 0.3013, 0.9264, 0.9093, 0.9116, 0.9123, 0.003686, 0.01703, 0.01932, 0.01222, 0.4843, 0.09047, 0.9471, 0.9198, 0.05681, 0.05816, 0.01319, 0.00954, 0.007907, 0.4623, 0.3427, 0.5831, 0.3015, 0.9264, 0.9093, 0.9116, 0.9123, 0.003686, 0.01703, 0.01932, 0.01222]): _vg.add([_i], _w, 'REPLACE')
_vg = ob_cube.vertex_groups.new(name='Bone.002')
for _i, _w in zip([152, 153, 154, 155, 156, 157, 158, 159, 160, 161, 162, 163, 334, 335, 336, 337, 338, 339, 354, 355, 356, 357, 358, 359, 360, 361, 362, 363, 364, 365], [0.03272, 0.05249, 0.05358, 0.04593, 0.9716, 0.9644, 0.9631, 0.9668, 0.9775, 0.9761, 0.9752, 0.9741, 0.005495, 0.02439, 0.9819, 0.9745, 0.9835, 0.9773, 0.03272, 0.05249, 0.05358, 0.04593, 0.9716, 0.9644, 0.9631, 0.9668, 0.9775, 0.9761, 0.9752, 0.9741]): _vg.add([_i], _w, 'REPLACE')
_vg = ob_cube.vertex_groups.new(name='Bone.003')
for _i, _w in zip([164, 165, 166, 167, 340, 341, 366, 367, 368, 369], [0.9907, 0.991, 0.9907, 0.9863, 0.9968, 0.9931, 0.9907, 0.991, 0.9907, 0.9863]): _vg.add([_i], _w, 'REPLACE')
_m = ob_cube.modifiers.new('Armature', 'ARMATURE')
_m.object = ob_metarig
ob_metarig.location = (0.0, 0.0, 0.0)
ob_metarig.scale = (14.3, 14.3, 14.3)
ob_metarig.lineart.crease_threshold = 0.0

# ---- collection membership
col_collection.objects.link(ob_cube)
col_collection.objects.link(ob_metarig)

# ---- scene / render settings (as saved in the file)
scene.frame_start = 1; scene.frame_end = 250; scene.frame_set(1)
scene.render.engine = 'BLENDER_EEVEE_NEXT'
scene.cycles.use_denoising = False
scene.cycles.samples = 128
scene.cycles.sampling_pattern = 'TABULATED_SOBOL'
scene.cycles.use_adaptive_sampling = False
scene.cycles.use_light_tree = False
scene.view_settings.view_transform = 'Filmic'
bpy.context.view_layer.update()

# ---- added for rendering (the .blend has no active camera and no usable light): camera, sun
cam_auto = bpy.data.cameras.new('AutoCamera')
cam_auto.lens = 50.0
cam_auto.sensor_width = 36.0
cam_auto.clip_end = 1000.0
ob_auto_camera = bpy.data.objects.new('AutoCamera', cam_auto)
scene.collection.objects.link(ob_auto_camera)
ob_auto_camera.location = (38.5415, -44.6038, 45.7844)
ob_auto_camera.rotation_euler = (1.09748, -7.21219e-08, 0.694738)
scene.camera = ob_auto_camera
light_auto_sun = bpy.data.lights.new('AutoSun', 'SUN')
light_auto_sun.energy = 3.0
light_auto_sun.angle = 0.0523599
ob_auto_sun = bpy.data.objects.new('AutoSun', light_auto_sun)
scene.collection.objects.link(ob_auto_sun)
ob_auto_sun.rotation_euler = (0.872665, 0.174533, 0.523599)
bpy.context.view_layer.update()
